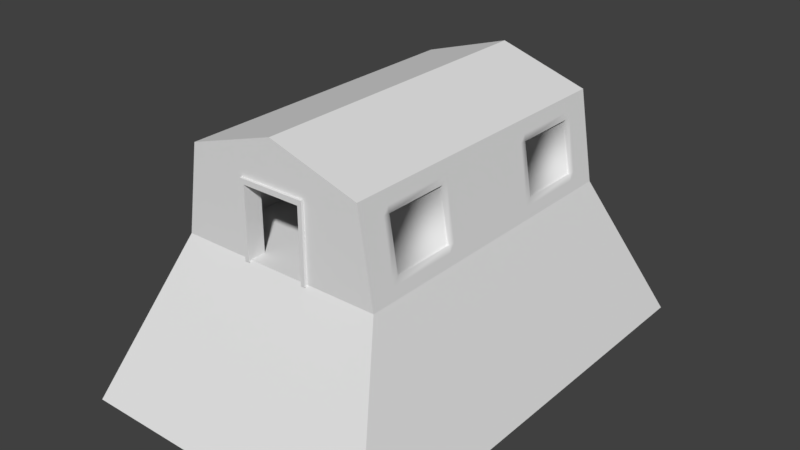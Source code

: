 # Source: Tent_Nav.blend  (saved by Blender 2.78.0; exported with 4.5.12 LTS)
import bpy
from mathutils import Matrix  # noqa: F401  (used for matrix-valued properties, if any)

bpy.ops.wm.read_factory_settings(use_empty=True)
scene = bpy.context.scene
scene.name = 'Scene'

# ---- collections
col_collection_1 = bpy.data.collections.new('Collection 1'); scene.collection.children.link(col_collection_1)

# ---- materials (node trees are filled in below, after node groups)
mat_model_0 = bpy.data.materials.new('Model_0')
mat_model_0.alpha_threshold = 0.0
mat_model_0.use_transparent_shadow = False
mat_model_0.roughness = 0.5

# ---- material node trees

# ---- world
world_world = bpy.data.worlds.new('World'); scene.world = world_world
world_world.color = (0.05088, 0.05088, 0.05088)
world_world.use_sun_shadow = False
world_world.sun_shadow_jitter_overblur = 0.0
world_world.cycles.sampling_method = 'MANUAL'

# ---- meshes
me_model_0 = bpy.data.meshes.new('Model_0')
me_model_0.from_pydata([(-1.308, 6.1, 2.862), (-1.308, 6.1, 2.662), (-1.308, 5.4, 2.862), (-1.308, 5.4, 2.662), (1.308, 6.1, 2.862), (1.308, 6.1, 2.662), (1.146, 6.1, 2.862), (1.146, 6.1, 2.662), (1.308, 5.4, 2.862), (1.308, 5.4, 2.662), (1.308, 6.1, 2.862), (1.308, 6.1, 2.662), (-1.308, 5.4, 2.862), (-1.308, 5.4, 2.662), (-1.146, 5.4, 2.862), (-1.146, 5.4, 2.662), (-1.146, 5.4, 2.662), (-1.146, 5.4, -0.06038), (-1.146, 6.1, 2.662), (-1.146, 6.1, -0.06038), (-1.146, 6.1, 2.862), (-1.308, 6.1, 2.862), (-1.146, 5.4, 2.862), (-1.308, 5.4, 2.862), (-1.146, 6.1, 2.862), (-1.146, 6.1, 2.662), (-1.308, 6.1, 2.862), (-1.308, 6.1, 2.662), (1.146, 6.1, 2.862), (1.146, 6.1, 2.662), (-1.146, 6.1, 2.862), (-1.146, 6.1, 2.662), (1.146, 5.4, 2.862), (1.146, 5.4, 2.662), (1.308, 5.4, 2.862), (1.308, 5.4, 2.662), (-1.146, 5.4, 2.862), (-1.146, 5.4, 2.662), (1.146, 5.4, 2.862), (1.146, 5.4, 2.662), (1.146, 6.1, 2.662), (1.146, 6.1, -0.06038), (1.146, 5.4, 2.662), (1.146, 5.4, -0.06038), (-1.146, 6.1, 2.662), (1.146, 6.1, 2.662), (-1.146, 5.4, 2.662), (1.146, 5.4, 2.662), (1.308, 6.1, 2.862), (1.146, 6.1, 2.862), (1.308, 5.4, 2.862), (1.146, 5.4, 2.862), (1.146, 6.1, 2.862), (-1.146, 6.1, 2.862), (1.146, 5.4, 2.862), (-1.146, 5.4, 2.862), (1.146, 6.1, -0.06038), (1.308, 6.1, -0.06038), (1.146, 5.4, -0.06038), (1.308, 5.4, -0.06038), (-1.308, 6.1, -0.06038), (-1.146, 6.1, -0.06038), (-1.308, 5.4, -0.06038), (-1.146, 5.4, -0.06038), (-1.308, 5.4, 2.662), (-1.308, 5.4, -0.06038), (-1.146, 5.4, 2.662), (-1.146, 5.4, -0.06038), (1.308, 6.1, 2.662), (1.308, 6.1, -0.06038), (1.146, 6.1, 2.662), (1.146, 6.1, -0.06038), (1.146, 5.4, 2.662), (1.146, 5.4, -0.06038), (1.308, 5.4, 2.662), (1.308, 5.4, -0.06038), (1.308, 5.4, 2.662), (1.308, 5.4, -0.06038), (1.308, 6.1, 2.662), (1.308, 6.1, -0.06038), (-1.146, 6.1, 2.662), (-1.146, 6.1, -0.06038), (-1.308, 6.1, 2.662), (-1.308, 6.1, -0.06038), (-1.308, 6.1, 2.662), (-1.308, 6.1, -0.06038), (-1.308, 5.4, 2.662), (-1.308, 5.4, -0.06038), (1.308, -6.1, 2.862), (1.308, -6.1, 2.662), (1.308, -5.4, 2.862), (1.308, -5.4, 2.662), (-1.308, -6.1, 2.862), (-1.308, -6.1, 2.662), (-1.146, -6.1, 2.862), (-1.146, -6.1, 2.662), (-1.308, -5.4, 2.862), (-1.308, -5.4, 2.662), (-1.308, -6.1, 2.862), (-1.308, -6.1, 2.662), (1.308, -5.4, 2.862), (1.308, -5.4, 2.662), (1.146, -5.4, 2.862), (1.146, -5.4, 2.662), (1.146, -5.4, 2.662), (1.146, -5.4, -0.06038), (1.146, -6.1, 2.662), (1.146, -6.1, -0.06038), (1.146, -6.1, 2.862), (1.308, -6.1, 2.862), (1.146, -5.4, 2.862), (1.308, -5.4, 2.862), (1.146, -6.1, 2.862), (1.146, -6.1, 2.662), (1.308, -6.1, 2.862), (1.308, -6.1, 2.662), (-1.146, -6.1, 2.862), (-1.146, -6.1, 2.662), (1.146, -6.1, 2.862), (1.146, -6.1, 2.662), (-1.146, -5.4, 2.862), (-1.146, -5.4, 2.662), (-1.308, -5.4, 2.862), (-1.308, -5.4, 2.662), (1.146, -5.4, 2.862), (1.146, -5.4, 2.662), (-1.146, -5.4, 2.862), (-1.146, -5.4, 2.662), (-1.146, -6.1, 2.662), (-1.146, -6.1, -0.06038), (-1.146, -5.4, 2.662), (-1.146, -5.4, -0.06038), (1.146, -6.1, 2.662), (-1.146, -6.1, 2.662), (1.146, -5.4, 2.662), (-1.146, -5.4, 2.662), (-1.308, -6.1, 2.862), (-1.146, -6.1, 2.862), (-1.308, -5.4, 2.862), (-1.146, -5.4, 2.862), (-1.146, -6.1, 2.862), (1.146, -6.1, 2.862), (-1.146, -5.4, 2.862), (1.146, -5.4, 2.862), (-1.146, -6.1, -0.06038), (-1.308, -6.1, -0.06038), (-1.146, -5.4, -0.06038), (-1.308, -5.4, -0.06038), (1.308, -6.1, -0.06038), (1.146, -6.1, -0.06038), (1.308, -5.4, -0.06038), (1.146, -5.4, -0.06038), (1.308, -5.4, 2.662), (1.308, -5.4, -0.06038), (1.146, -5.4, 2.662), (1.146, -5.4, -0.06038), (-1.308, -6.1, 2.662), (-1.308, -6.1, -0.06038), (-1.146, -6.1, 2.662), (-1.146, -6.1, -0.06038), (-1.146, -5.4, 2.662), (-1.146, -5.4, -0.06038), (-1.308, -5.4, 2.662), (-1.308, -5.4, -0.06038), (-1.308, -5.4, 2.662), (-1.308, -5.4, -0.06038), (-1.308, -6.1, 2.662), (-1.308, -6.1, -0.06038), (1.146, -6.1, 2.662), (1.146, -6.1, -0.06038), (1.308, -6.1, 2.662), (1.308, -6.1, -0.06038), (1.308, -6.1, 2.662), (1.308, -6.1, -0.06038), (1.308, -5.4, 2.662), (1.308, -5.4, -0.06038), (-1.25, 6.0, 0.0), (-4.0, 6.0, 0.0), (-3.427, 6.0, 3.427), (-1.25, 6.0, 2.75), (4.0, 6.0, 0.0), (1.25, 6.0, 0.0), (1.25, 6.0, 2.75), (3.427, 6.0, 3.427), (1e-06, 6.0, 4.5), (1e-06, 6.0, 4.5), (1.25, 6.0, 2.75), (6.0, 9.0, -6.0), (-6.0, 9.0, -6.0), (-4.0, 6.0, 0.0), (4.0, 6.0, 0.0), (1.25, -6.0, 0.0), (4.0, -6.0, 0.0), (1.25, -6.0, 2.75), (3.427, -6.0, 3.427), (1e-06, -6.0, 4.5), (-1.25, -6.0, 2.75), (-6.0, -9.0, -6.0), (6.0, -9.0, -6.0), (4.0, -6.0, 0.0), (-4.0, -6.0, 0.0), (4.0, -6.0, 0.0), (1.25, -6.0, 0.0), (-4.0, -6.0, 0.0), (-1.25, -6.0, 0.0), (-1.25, -6.0, 0.0), (-1.25, -6.0, 2.75), (-4.0, -6.0, 0.0), (-3.427, -6.0, 3.427), (1e-06, -6.0, 4.5), (1.25, 5.5, 0.0), (3.5, 5.5, 0.0), (3.073, 5.5, 3.073), (1.25, 5.5, 2.75), (1e-06, 5.5, 4.0), (-3.073, 5.5, 3.073), (3.073, 5.5, 3.073), (-1.25, 5.5, 2.75), (1.25, 5.5, 2.75), (-3.5, 5.5, 0.0), (-3.5, 5.5, 0.0), (-1.25, 5.5, 0.0), (1.25, -6.0, 0.0), (1.25, -6.0, 2.75), (1.25, -5.5, 0.0), (1.25, -5.5, 2.75), (4.0, 6.0, 0.0), (4.0, -6.0, 0.0), (6.0, 9.0, -6.0), (6.0, -9.0, -6.0), (-3.5, 5.5, 0.0), (-3.073, 5.5, 3.073), (-3.5, -5.5, 0.0), (-3.073, -5.5, 3.073), (3.427, -2.0, 3.427), (3.427, 2.0, 3.427), (4.0, 2.0, 0.0), (4.0, -2.0, 0.0), (-1.25, -5.5, 0.0), (-1.25, 5.5, 0.0), (-3.5, 5.5, 0.0), (-3.5, -5.5, 0.0), (-1.25, 6.0, 0.0), (1.25, -6.0, 0.0), (1.25, -5.5, 0.0), (-1.25, -6.0, 0.0), (1.25, 5.5, 0.0), (3.5, -5.5, 0.0), (3.5, 5.5, 0.0), (1.25, 6.0, 0.0), (-1.25, 6.0, 0.0), (-1.25, 6.0, 0.0), (1.25, -5.5, 0.0), (1.25, 5.5, 0.0), (-1.25, 5.5, 0.0), (-1.25, -5.5, 0.0), (-1.25, -6.0, 0.0), (1.25, 5.5, 0.0), (1.25, 5.5, 2.75), (1.25, 6.0, 0.0), (1.25, 6.0, 2.75), (3.427, -6.0, 3.427), (-1.25, -6.0, 2.75), (1.25, -6.0, 2.75), (-4.0, 6.0, 0.0), (-6.0, 9.0, -6.0), (-4.0, -6.0, 0.0), (-6.0, -9.0, -6.0), (3.073, -5.5, 3.073), (1e-06, -5.5, 4.0), (3.073, 5.5, 3.073), (1e-06, 5.5, 4.0), (-1.25, -5.5, 0.0), (-3.5, -5.5, 0.0), (-3.073, -5.5, 3.073), (-1.25, -5.5, 2.75), (1.25, -5.5, 2.75), (-1.25, -5.5, 2.75), (3.073, -5.5, 3.073), (1e-06, -5.5, 4.0), (3.5, -5.5, 0.0), (3.5, -5.5, 0.0), (1.25, -5.5, 0.0), (-1.25, 6.0, 0.0), (-1.25, 6.0, 2.75), (-1.25, 5.5, 0.0), (-1.25, 5.5, 2.75), (-1.25, -5.5, 0.0), (-1.25, -5.5, 2.75), (-1.25, -6.0, 0.0), (-1.25, -6.0, 2.75), (3.5, -5.5, 0.0), (3.073, -5.5, 3.073), (3.5, 5.5, 0.0), (3.073, 5.5, 3.073), (3.427, 6.0, 3.427), (1e-06, 6.0, 4.5), (3.427, -6.0, 3.427), (1e-06, -6.0, 4.5), (1.25, 5.5, 2.75), (-1.25, 5.5, 2.75), (1.25, 6.0, 2.75), (-1.25, 6.0, 2.75), (-1.25, -6.0, 2.75), (-1.25, -5.5, 2.75), (1.25, -6.0, 2.75), (1.25, -5.5, 2.75), (1e-06, -6.0, 4.5), (1e-06, 6.0, 4.5), (-3.427, -6.0, 3.427), (-3.427, 6.0, 3.427), (-3.073, 5.5, 3.073), (1e-06, 5.5, 4.0), (-3.073, -5.5, 3.073), (1e-06, -5.5, 4.0), (-1.25, 6.0, 2.75), (-3.427, 6.0, 3.427), (1.25, 6.0, 2.75), (3.513, -2.0, 2.913), (3.513, 2.0, 2.913), (3.513, 6.0, 2.913), (3.513, -6.0, 2.913), (4.0, -5.0, 0.0), (3.427, -5.0, 3.427), (3.513, -5.0, 2.913), (3.427, 5.0, 3.427), (4.0, 5.0, 0.0), (3.513, 5.0, 2.913), (3.927, -2.0, 0.4369), (1.577, -6.0, 2.852), (3.927, 2.0, 0.4369), (1.577, 6.0, 2.852), (3.927, 6.0, 0.4369), (3.927, -6.0, 0.4369), (3.927, -5.0, 0.4369), (3.927, 5.0, 0.4369), (-3.427, -2.0, 3.427), (-3.427, 2.0, 3.427), (-4.0, 2.0, 0.0), (-4.0, -2.0, 0.0), (-3.513, 6.0, 2.913), (-3.513, -6.0, 2.913), (-3.513, 2.0, 2.913), (-3.513, -2.0, 2.913), (-1.577, 6.0, 0.514), (-1.577, -6.0, 2.852), (-3.927, 6.0, 0.4369), (-3.927, -6.0, 0.4369), (-3.927, 2.0, 0.4369), (-3.927, -2.0, 0.4369), (-3.427, 5.0, 3.427), (-4.0, 5.0, 0.0), (-3.513, 5.0, 2.913), (-3.927, 5.0, 0.4369), (-4.0, -5.0, 0.0), (-3.427, -5.0, 3.427), (-3.513, -5.0, 2.913), (-3.927, -5.0, 0.4369), (-3.242, 6.0, 3.135), (-3.242, -6.0, 3.369), (-0.125, -6.0, 4.325), (-1.25, 6.0, 2.475), (-3.554, 6.0, 2.665), (-3.554, -6.0, 2.665), (-3.554, 2.0, 2.665), (-3.554, -2.0, 2.665), (-3.554, 5.0, 2.665), (-3.554, -5.0, 2.665), (-1.762, 6.0, 0.8065), (-1.762, -6.0, 2.909), (-1.125, -6.0, 2.926), (-1.25, 6.0, 0.2761), (-3.885, 6.0, 0.6855), (-3.885, -6.0, 0.6855), (-3.885, 2.0, 0.6855), (-3.885, -2.0, 0.6855), (-3.885, 5.0, 0.6855), (-3.885, -5.0, 0.6855), (-3.427, -2.25, 3.427), (-3.513, -2.25, 2.913), (-3.927, -2.25, 0.4369), (-4.0, -2.25, -2.186e-07), (-3.554, -2.25, 2.665), (-3.885, -2.25, 0.6855), (-4.0, -4.75, 8.742e-08), (-3.427, -4.75, 3.427), (-3.513, -4.75, 2.913), (-3.927, -4.75, 0.4369), (-3.554, -4.75, 2.665), (-3.885, -4.75, 0.6855), (-4.0, 2.25, 2.186e-07), (-3.427, 2.25, 3.427), (-3.513, 2.25, 2.913), (-3.927, 2.25, 0.4369), (-3.554, 2.25, 2.665), (-3.885, 2.25, 0.6855), (-3.427, 4.75, 3.427), (-3.513, 4.75, 2.913), (-3.927, 4.75, 0.4369), (-3.554, 4.75, 2.665), (-3.885, 4.75, 0.6855), (-4.0, 4.75, -8.742e-08), (3.427, 4.75, 3.427), (4.0, 4.75, -2.186e-07), (3.513, 4.75, 2.913), (3.927, 4.75, 0.4369), (3.427, 2.25, 3.427), (4.0, 2.25, 8.742e-08), (3.513, 2.25, 2.913), (3.927, 2.25, 0.4369), (0.125, 6.0, 4.325), (3.242, -6.0, 3.369), (3.242, 6.0, 3.369), (3.554, 6.0, 2.665), (3.554, -6.0, 2.665), (3.554, -2.0, 2.665), (3.554, 2.0, 2.665), (3.554, -5.0, 2.665), (3.554, 5.0, 2.665), (3.554, 4.75, 2.665), (3.554, 2.25, 2.665), (3.884, -2.0, 0.6929), (3.884, 2.0, 0.6929), (3.884, -5.0, 0.6929), (3.884, 5.0, 0.6929), (3.884, 4.75, 0.6929), (3.884, 2.25, 0.6929), (1.121, 6.0, 2.931), (1.768, -6.0, 2.911), (1.768, 6.0, 2.911), (3.884, 6.0, 0.6929), (3.884, -6.0, 0.6929), (4.0, -2.25, -2.186e-07), (3.513, -2.25, 2.913), (3.427, -2.25, 3.427), (3.927, -2.25, 0.4369), (3.554, -2.25, 2.665), (3.884, -2.25, 0.6929), (3.427, -4.75, 3.427), (4.0, -4.75, 8.742e-08), (3.513, -4.75, 2.913), (3.927, -4.75, 0.4369), (3.554, -4.75, 2.665), (3.884, -4.75, 0.6929), (-3.46, -4.75, 2.649), (-3.46, -2.25, 2.649), (-3.792, -4.75, 0.6698), (-3.792, -2.25, 0.6698), (-3.792, 2.25, 0.6698), (-3.46, 2.25, 2.649), (-3.46, 4.75, 2.649), (-3.792, 4.75, 0.6698), (3.467, 2.25, 2.651), (3.467, 4.75, 2.651), (3.797, 4.75, 0.6783), (3.797, 2.25, 0.6783), (3.467, -4.75, 2.651), (3.467, -2.25, 2.651), (3.797, -4.75, 0.6783), (3.797, -2.25, 0.6783)], [], [(0, 1, 2), (1, 3, 2), (4, 5, 6), (5, 7, 6), (8, 9, 10), (9, 11, 10), (12, 13, 14), (13, 15, 14), (16, 17, 18), (17, 19, 18), (20, 21, 22), (21, 23, 22), (24, 25, 26), (25, 27, 26), (28, 29, 30), (29, 31, 30), (32, 33, 34), (33, 35, 34), (36, 37, 38), (37, 39, 38), (40, 41, 42), (41, 43, 42), (44, 45, 46), (45, 47, 46), (48, 49, 50), (49, 51, 50), (52, 53, 54), (53, 55, 54), (56, 57, 58), (57, 59, 58), (60, 61, 62), (61, 63, 62), (64, 65, 66), (65, 67, 66), (68, 69, 70), (69, 71, 70), (72, 73, 74), (73, 75, 74), (76, 77, 78), (77, 79, 78), (80, 81, 82), (81, 83, 82), (84, 85, 86), (85, 87, 86), (88, 89, 90), (89, 91, 90), (92, 93, 94), (93, 95, 94), (96, 97, 98), (97, 99, 98), (100, 101, 102), (101, 103, 102), (104, 105, 106), (105, 107, 106), (108, 109, 110), (109, 111, 110), (112, 113, 114), (113, 115, 114), (116, 117, 118), (117, 119, 118), (120, 121, 122), (121, 123, 122), (124, 125, 126), (125, 127, 126), (128, 129, 130), (129, 131, 130), (132, 133, 134), (133, 135, 134), (136, 137, 138), (137, 139, 138), (140, 141, 142), (141, 143, 142), (144, 145, 146), (145, 147, 146), (148, 149, 150), (149, 151, 150), (152, 153, 154), (153, 155, 154), (156, 157, 158), (157, 159, 158), (160, 161, 162), (161, 163, 162), (164, 165, 166), (165, 167, 166), (168, 169, 170), (169, 171, 170), (172, 173, 174), (173, 175, 174), (358, 362, 340, 178), (368, 371, 176, 344), (177, 176, 180), (176, 181, 180), (181, 182, 180), (412, 183, 320, 413), (410, 184, 183, 412), (178, 185, 186), (187, 188, 189), (189, 190, 187), (191, 192, 193), (411, 414, 321, 194), (194, 195, 196), (197, 198, 199), (199, 200, 197), (201, 202, 203), (202, 204, 203), (205, 206, 207), (359, 208, 341, 363), (360, 209, 208, 359), (210, 211, 212), (212, 213, 210), (212, 214, 215), (216, 215, 217), (216, 217, 218), (217, 215, 219), (220, 221, 217), (222, 223, 224), (223, 225, 224), (226, 227, 228), (227, 229, 228), (330, 328, 237, 236), (409, 330, 236, 407), (230, 231, 232), (231, 233, 232), (334, 333, 192, 322), (356, 341, 208, 355), (238, 239, 240), (240, 241, 238), (242, 239, 243), (242, 243, 244), (239, 245, 243), (246, 244, 247), (247, 248, 246), (246, 249, 250), (251, 252, 253), (254, 255, 256), (257, 258, 259), (258, 260, 259), (261, 262, 263), (264, 265, 266), (265, 267, 266), (268, 269, 270), (269, 271, 270), (272, 273, 274), (274, 275, 272), (274, 276, 277), (274, 278, 276), (274, 279, 278), (276, 278, 280), (281, 282, 276), (283, 284, 285), (284, 286, 285), (287, 288, 289), (288, 290, 289), (291, 292, 293), (292, 294, 293), (295, 296, 297), (296, 298, 297), (299, 300, 301), (300, 302, 301), (303, 304, 305), (304, 306, 305), (307, 308, 309), (308, 310, 309), (311, 312, 313), (312, 314, 313), (315, 316, 317), (323, 194, 321, 324), (406, 235, 319, 408), (235, 234, 318, 319), (438, 323, 324, 440), (441, 334, 322, 439), (183, 325, 327, 320), (332, 335, 326, 180), (430, 424, 335, 332), (443, 423, 334, 441), (423, 431, 333, 334), (426, 422, 330, 409), (422, 421, 328, 330), (193, 192, 333, 329), (182, 331, 332, 180), (392, 342, 337, 391), (342, 343, 336, 337), (364, 365, 343, 342), (394, 364, 342, 392), (367, 363, 341, 356), (354, 207, 347, 357), (390, 338, 348, 393), (338, 339, 349, 348), (206, 345, 347, 207), (176, 177, 346, 344), (177, 351, 353, 346), (362, 366, 352, 340), (340, 352, 350, 178), (384, 354, 357, 387), (388, 367, 356, 386), (386, 356, 355, 385), (389, 377, 367, 388), (372, 376, 366, 362), (377, 373, 363, 367), (395, 374, 364, 394), (374, 375, 365, 364), (370, 360, 359, 369), (369, 359, 363, 373), (178, 179, 361, 358), (368, 372, 362, 358), (344, 346, 372, 368), (345, 369, 373, 347), (206, 370, 369, 345), (348, 349, 375, 374), (393, 348, 374, 395), (357, 347, 373, 377), (346, 353, 376, 372), (387, 357, 377, 389), (358, 361, 371, 368), (349, 380, 383, 375), (375, 383, 382, 365), (343, 379, 378, 336), (365, 382, 379, 343), (339, 381, 380, 349), (380, 387, 389, 383), (388, 382, 445, 444), (379, 386, 385, 378), (382, 388, 386, 379), (381, 384, 387, 380), (398, 393, 395, 400), (400, 395, 448, 451), (401, 390, 393, 398), (399, 394, 392, 397), (397, 392, 391, 396), (352, 397, 396, 350), (366, 399, 397, 352), (351, 401, 398, 353), (376, 400, 399, 366), (353, 398, 400, 376), (424, 425, 405, 335), (325, 402, 404, 327), (335, 405, 403, 326), (425, 426, 409, 405), (402, 406, 408, 404), (405, 409, 407, 403), (404, 408, 420, 419), (327, 404, 419, 418), (319, 318, 415, 416), (408, 319, 416, 420), (324, 321, 414, 417), (440, 324, 417, 442), (320, 327, 418, 413), (428, 431, 414, 411), (427, 410, 412, 429), (429, 412, 413, 430), (331, 429, 430, 332), (182, 427, 429, 331), (329, 333, 431, 428), (425, 419, 453, 454), (418, 419, 425, 424), (416, 415, 421, 422), (420, 416, 422, 426), (417, 414, 431, 423), (442, 417, 423, 443), (413, 418, 424, 430), (415, 436, 437, 421), (318, 433, 436, 415), (421, 437, 435, 328), (328, 435, 432, 237), (234, 434, 433, 318), (443, 437, 459, 458), (433, 440, 442, 436), (437, 443, 441, 435), (435, 441, 439, 432), (434, 438, 440, 433), (447, 446, 444, 445), (451, 448, 449, 450), (399, 400, 451, 450), (395, 394, 449, 448), (382, 383, 447, 445), (389, 388, 444, 446), (383, 389, 446, 447), (394, 399, 450, 449), (453, 452, 455, 454), (457, 456, 458, 459), (442, 443, 458, 456), (437, 436, 457, 459), (420, 426, 455, 452), (436, 442, 456, 457), (426, 425, 454, 455), (419, 420, 452, 453)])
me_model_0.polygons.foreach_set('use_smooth', [True] * 286)
_k = set([(0, 1), (0, 2), (1, 3), (2, 3), (4, 5), (4, 6), (5, 7), (6, 7), (8, 9), (8, 10), (9, 11), (10, 11), (12, 13), (12, 14), (13, 15), (14, 15), (16, 17), (16, 18), (17, 19), (18, 19), (20, 21), (20, 22), (21, 23), (22, 23), (24, 25), (24, 26), (25, 27), (26, 27), (28, 29), (28, 30), (29, 31), (30, 31), (32, 33), (32, 34), (33, 35), (34, 35), (36, 37), (36, 38), (37, 39), (38, 39), (40, 41), (40, 42), (41, 43), (42, 43), (44, 45), (44, 46), (45, 47), (46, 47), (48, 49), (48, 50), (49, 51), (50, 51), (52, 53), (52, 54), (53, 55), (54, 55), (56, 57), (56, 58), (57, 59), (58, 59), (60, 61), (60, 62), (61, 63), (62, 63), (64, 65), (64, 66), (65, 67), (66, 67), (68, 69), (68, 70), (69, 71), (70, 71), (72, 73), (72, 74), (73, 75), (74, 75), (76, 77), (76, 78), (77, 79), (78, 79), (80, 81), (80, 82), (81, 83), (82, 83), (84, 85), (84, 86), (85, 87), (86, 87), (88, 89), (88, 90), (89, 91), (90, 91), (92, 93), (92, 94), (93, 95), (94, 95), (96, 97), (96, 98), (97, 99), (98, 99), (100, 101), (100, 102), (101, 103), (102, 103), (104, 105), (104, 106), (105, 107), (106, 107), (108, 109), (108, 110), (109, 111), (110, 111), (112, 113), (112, 114), (113, 115), (114, 115), (116, 117), (116, 118), (117, 119), (118, 119), (120, 121), (120, 122), (121, 123), (122, 123), (124, 125), (124, 126), (125, 127), (126, 127), (128, 129), (128, 130), (129, 131), (130, 131), (132, 133), (132, 134), (133, 135), (134, 135), (136, 137), (136, 138), (137, 139), (138, 139), (140, 141), (140, 142), (141, 143), (142, 143), (144, 145), (144, 146), (145, 147), (146, 147), (148, 149), (148, 150), (149, 151), (150, 151), (152, 153), (152, 154), (153, 155), (154, 155), (156, 157), (156, 158), (157, 159), (158, 159), (160, 161), (160, 162), (161, 163), (162, 163), (164, 165), (164, 166), (165, 167), (166, 167), (168, 169), (168, 170), (169, 171), (170, 171), (172, 173), (172, 174), (173, 175), (174, 175), (176, 181), (176, 371), (177, 180), (177, 346), (178, 179), (178, 185), (178, 186), (178, 340), (179, 361), (180, 332), (181, 182), (182, 427), (183, 184), (183, 320), (184, 410), (185, 186), (187, 188), (187, 190), (188, 189), (189, 190), (191, 192), (191, 193), (192, 333), (193, 329), (194, 195), (194, 196), (194, 321), (194, 411), (195, 196), (197, 198), (197, 200), (198, 199), (199, 200), (201, 202), (201, 203), (202, 204), (203, 204), (205, 206), (205, 207), (206, 370), (207, 347), (208, 209), (208, 341), (209, 360), (210, 211), (210, 213), (211, 212), (212, 213), (212, 214), (212, 215), (214, 215), (215, 216), (215, 219), (216, 218), (217, 218), (217, 219), (217, 220), (217, 221), (220, 221), (222, 223), (222, 224), (223, 225), (224, 225), (226, 227), (226, 228), (227, 229), (228, 229), (230, 231), (230, 232), (231, 233), (232, 233), (238, 239), (238, 241), (239, 240), (239, 242), (239, 245), (240, 241), (242, 244), (243, 244), (243, 245), (244, 246), (244, 247), (246, 248), (246, 249), (246, 250), (247, 248), (249, 250), (251, 252), (251, 253), (252, 253), (254, 255), (254, 256), (255, 256), (257, 258), (257, 259), (258, 260), (259, 260), (261, 262), (261, 263), (262, 263), (264, 265), (264, 266), (265, 267), (266, 267), (268, 269), (268, 270), (269, 271), (270, 271), (272, 273), (272, 275), (273, 274), (274, 275), (274, 277), (274, 279), (276, 277), (276, 280), (276, 281), (276, 282), (278, 279), (278, 280), (281, 282), (283, 284), (283, 285), (284, 286), (285, 286), (287, 288), (287, 289), (288, 290), (289, 290), (291, 292), (291, 293), (292, 294), (293, 294), (295, 296), (295, 297), (296, 298), (297, 298), (299, 300), (299, 301), (300, 302), (301, 302), (303, 304), (303, 305), (304, 306), (305, 306), (307, 308), (307, 309), (308, 310), (309, 310), (311, 312), (311, 313), (312, 314), (313, 314), (315, 316), (315, 317), (316, 317), (320, 413), (321, 414), (329, 428), (332, 430), (333, 431), (340, 362), (341, 363), (346, 372), (347, 373), (360, 370), (361, 371), (362, 372), (363, 373), (410, 427), (411, 428), (413, 430), (414, 431)])
me_model_0.attributes.new('sharp_edge', 'BOOLEAN', 'EDGE').data.foreach_set('value', [ (min(e.vertices), max(e.vertices)) in _k for e in me_model_0.edges])
_uv = me_model_0.uv_layers.new(name='UVMap')
_uv.uv.foreach_set('vector', [0.7759, 0.7476, 0.7759, 0.7476, 0.7759, 0.7476, 0.7759, 0.7476, 0.7759, 0.7476, 0.7759, 0.7476, 0.7761, 0.748, 0.7761, 0.748, 0.7761, 0.748, 0.7761, 0.748, 0.7761, 0.748, 0.7761, 0.748, 0.7759, 0.7476, 0.7759, 0.7476, 0.7759, 0.7476, 0.7759, 0.7476, 0.7759, 0.7476, 0.7759, 0.7476, 0.7759, 0.7476, 0.7759, 0.7476, 0.7759, 0.7476, 0.7759, 0.7476, 0.7759, 0.7476, 0.7759, 0.7476, 0.7759, 0.748, 0.7759, 0.7481, 0.7758, 0.748, 0.7759, 0.7481, 0.7758, 0.7481, 0.7758, 0.748, 0.776, 0.7477, 0.776, 0.7477, 0.776, 0.7477, 0.776, 0.7477, 0.776, 0.7477, 0.776, 0.7477, 0.7762, 0.748, 0.7762, 0.748, 0.7762, 0.748, 0.7762, 0.748, 0.7762, 0.748, 0.7762, 0.748, 0.7759, 0.7473, 0.7759, 0.7473, 0.776, 0.7473, 0.7759, 0.7473, 0.776, 0.7473, 0.776, 0.7473, 0.7762, 0.748, 0.7762, 0.748, 0.7762, 0.748, 0.7762, 0.748, 0.7762, 0.748, 0.7762, 0.748, 0.776, 0.7473, 0.776, 0.7473, 0.7759, 0.7473, 0.776, 0.7473, 0.7759, 0.7473, 0.7759, 0.7473, 0.7768, 0.7474, 0.7768, 0.7475, 0.7767, 0.7474, 0.7768, 0.7475, 0.7767, 0.7475, 0.7767, 0.7474, 0.776, 0.7476, 0.7759, 0.7476, 0.776, 0.7476, 0.7759, 0.7476, 0.7759, 0.7476, 0.776, 0.7476, 0.776, 0.748, 0.776, 0.748, 0.776, 0.748, 0.776, 0.748, 0.776, 0.748, 0.776, 0.748, 0.7759, 0.748, 0.776, 0.748, 0.7759, 0.748, 0.776, 0.748, 0.776, 0.748, 0.7759, 0.748, 0.776, 0.748, 0.776, 0.748, 0.776, 0.748, 0.776, 0.748, 0.776, 0.748, 0.776, 0.748, 0.7761, 0.7477, 0.7761, 0.7477, 0.7761, 0.7477, 0.7761, 0.7477, 0.7761, 0.7477, 0.7761, 0.7477, 0.7768, 0.7473, 0.7768, 0.7474, 0.7768, 0.7473, 0.7768, 0.7474, 0.7768, 0.7474, 0.7768, 0.7473, 0.7768, 0.7473, 0.7768, 0.7474, 0.7768, 0.7473, 0.7768, 0.7474, 0.7768, 0.7474, 0.7768, 0.7473, 0.7759, 0.7473, 0.7759, 0.7474, 0.7759, 0.7473, 0.7759, 0.7474, 0.7759, 0.7474, 0.7759, 0.7473, 0.7759, 0.7474, 0.7759, 0.7475, 0.7759, 0.7474, 0.7759, 0.7475, 0.7759, 0.7475, 0.7759, 0.7474, 0.7758, 0.7477, 0.7758, 0.7478, 0.7758, 0.7477, 0.7758, 0.7478, 0.7758, 0.7478, 0.7758, 0.7477, 0.7759, 0.7475, 0.7759, 0.7476, 0.7759, 0.7475, 0.7759, 0.7476, 0.7759, 0.7476, 0.7759, 0.7475, 0.7759, 0.7476, 0.7759, 0.7476, 0.7759, 0.7476, 0.7759, 0.7476, 0.7759, 0.7476, 0.7759, 0.7476, 0.7759, 0.7476, 0.7759, 0.7476, 0.7759, 0.7476, 0.7759, 0.7476, 0.7759, 0.7476, 0.7759, 0.7476, 0.7762, 0.748, 0.7762, 0.748, 0.7762, 0.748, 0.7762, 0.748, 0.7762, 0.748, 0.7762, 0.748, 0.776, 0.7477, 0.776, 0.7477, 0.776, 0.7477, 0.776, 0.7477, 0.776, 0.7477, 0.776, 0.7477, 0.7759, 0.7474, 0.7759, 0.7475, 0.7759, 0.7474, 0.7759, 0.7475, 0.7759, 0.7475, 0.7759, 0.7474, 0.7761, 0.748, 0.7761, 0.748, 0.776, 0.748, 0.7761, 0.748, 0.776, 0.748, 0.776, 0.748, 0.7573, 0.7414, 0.7573, 0.7414, 0.7573, 0.7414, 0.7573, 0.7414, 0.7573, 0.7414, 0.7573, 0.7414, 0.7763, 0.748, 0.7763, 0.748, 0.7762, 0.748, 0.7763, 0.748, 0.7762, 0.748, 0.7762, 0.748, 0.7759, 0.7476, 0.7759, 0.7476, 0.7759, 0.7476, 0.7759, 0.7476, 0.7759, 0.7476, 0.7759, 0.7476, 0.7759, 0.7473, 0.7759, 0.7473, 0.776, 0.7473, 0.7759, 0.7473, 0.776, 0.7473, 0.776, 0.7473, 0.7759, 0.7478, 0.7759, 0.7479, 0.7758, 0.7478, 0.7759, 0.7479, 0.7758, 0.7479, 0.7758, 0.7478, 0.776, 0.7476, 0.7761, 0.7476, 0.776, 0.7476, 0.7761, 0.7476, 0.7761, 0.7476, 0.776, 0.7476, 0.776, 0.7477, 0.776, 0.7477, 0.776, 0.7477, 0.776, 0.7477, 0.776, 0.7477, 0.776, 0.7477, 0.7761, 0.748, 0.776, 0.748, 0.7761, 0.748, 0.776, 0.748, 0.776, 0.748, 0.7761, 0.748, 0.7761, 0.7477, 0.7761, 0.7477, 0.7761, 0.7477, 0.7761, 0.7477, 0.7761, 0.7477, 0.7761, 0.7477, 0.7761, 0.7477, 0.7761, 0.7477, 0.7761, 0.7477, 0.7761, 0.7477, 0.7761, 0.7477, 0.7761, 0.7477, 0.7767, 0.7473, 0.7767, 0.7474, 0.7767, 0.7473, 0.7767, 0.7474, 0.7767, 0.7474, 0.7767, 0.7473, 0.7758, 0.7477, 0.7758, 0.7478, 0.7758, 0.7477, 0.7758, 0.7478, 0.7758, 0.7478, 0.7758, 0.7477, 0.7758, 0.7476, 0.7758, 0.7477, 0.7758, 0.7476, 0.7758, 0.7477, 0.7758, 0.7477, 0.7758, 0.7476, 0.7759, 0.7475, 0.7759, 0.7476, 0.7759, 0.7475, 0.7759, 0.7476, 0.7759, 0.7476, 0.7759, 0.7475, 0.7758, 0.7476, 0.7758, 0.7477, 0.7758, 0.7476, 0.7758, 0.7477, 0.7758, 0.7477, 0.7758, 0.7476, 0.7759, 0.7476, 0.7759, 0.7477, 0.7758, 0.7476, 0.7759, 0.7477, 0.7758, 0.7477, 0.7758, 0.7476, 0.2618, 0.7484, 0.2618, 0.7484, 0.2618, 0.7484, 0.2618, 0.7483, 0.2619, 0.7484, 0.2619, 0.7485, 0.2619, 0.7485, 0.2619, 0.7485, 0.2618, 0.7485, 0.2619, 0.7485, 0.262, 0.7485, 0.2619, 0.7485, 0.262, 0.7485, 0.262, 0.7485, 0.262, 0.7485, 0.262, 0.7484, 0.262, 0.7485, 0.262, 0.7484, 0.262, 0.7484, 0.262, 0.7484, 0.262, 0.7484, 0.262, 0.7484, 0.2619, 0.7484, 0.262, 0.7484, 0.262, 0.7484, 0.2615, 0.7478, 0.2613, 0.7479, 0.2613, 0.7478, 0.2616, 0.748, 0.2619, 0.748, 0.2619, 0.7482, 0.2619, 0.7482, 0.2616, 0.7482, 0.2616, 0.748, 0.2624, 0.7484, 0.2623, 0.7484, 0.2623, 0.7484, 0.2623, 0.7484, 0.2623, 0.7484, 0.2623, 0.7484, 0.2623, 0.7484, 0.2613, 0.7478, 0.2614, 0.7477, 0.2615, 0.7478, 0.2624, 0.7477, 0.2621, 0.7477, 0.2621, 0.7475, 0.2621, 0.7475, 0.2624, 0.7475, 0.2624, 0.7477, 0.2615, 0.748, 0.2615, 0.748, 0.2615, 0.748, 0.2615, 0.748, 0.2615, 0.748, 0.2615, 0.748, 0.2611, 0.7484, 0.2611, 0.7483, 0.2612, 0.7484, 0.2612, 0.7483, 0.2612, 0.7483, 0.2612, 0.7483, 0.2612, 0.7484, 0.2611, 0.7482, 0.2611, 0.7482, 0.2612, 0.7483, 0.2612, 0.7483, 0.2613, 0.7479, 0.2612, 0.7479, 0.2612, 0.7477, 0.2612, 0.7477, 0.2613, 0.7478, 0.2613, 0.7479, 0.2614, 0.748, 0.2615, 0.748, 0.2616, 0.748, 0.2621, 0.7475, 0.2623, 0.7474, 0.2622, 0.7475, 0.2621, 0.7475, 0.2622, 0.7475, 0.2622, 0.7475, 0.2622, 0.7475, 0.2623, 0.7474, 0.2624, 0.7475, 0.2623, 0.7474, 0.2622, 0.7474, 0.2622, 0.7473, 0.2612, 0.748, 0.2612, 0.7479, 0.2612, 0.748, 0.2612, 0.7479, 0.2612, 0.7479, 0.2612, 0.748, 0.2619, 0.7477, 0.2624, 0.7477, 0.2619, 0.748, 0.2624, 0.7477, 0.2624, 0.748, 0.2619, 0.748, 0.2621, 0.7485, 0.2622, 0.7484, 0.2622, 0.7485, 0.2621, 0.7485, 0.2621, 0.7485, 0.2621, 0.7485, 0.2621, 0.7485, 0.2621, 0.7485, 0.2612, 0.7475, 0.2612, 0.7474, 0.2617, 0.7475, 0.2612, 0.7474, 0.2617, 0.7474, 0.2617, 0.7475, 0.2623, 0.7484, 0.2623, 0.7484, 0.2623, 0.7484, 0.2623, 0.7484, 0.2613, 0.7483, 0.2612, 0.7483, 0.2612, 0.7483, 0.2613, 0.7483, 0.2538, 0.2442, 0.2534, 0.2442, 0.2534, 0.2441, 0.2534, 0.2441, 0.2538, 0.2441, 0.2538, 0.2442, 0.2426, 0.2365, 0.2426, 0.2365, 0.243, 0.2366, 0.2534, 0.2442, 0.2538, 0.2443, 0.2538, 0.2443, 0.2534, 0.2442, 0.2538, 0.2442, 0.2538, 0.2443, 0.2534, 0.2437, 0.2538, 0.2437, 0.2538, 0.2438, 0.2538, 0.2438, 0.2534, 0.2438, 0.2534, 0.2437, 0.2378, 0.2476, 0.2378, 0.2476, 0.2378, 0.2476, 0.2537, 0.244, 0.2541, 0.244, 0.2537, 0.244, 0.2615, 0.748, 0.2615, 0.748, 0.2615, 0.748, 0.2612, 0.7474, 0.2612, 0.7473, 0.2612, 0.7474, 0.2612, 0.7473, 0.2612, 0.7473, 0.2612, 0.7474, 0.2614, 0.7476, 0.2616, 0.7476, 0.2615, 0.7476, 0.2619, 0.7482, 0.2619, 0.748, 0.2624, 0.7482, 0.2619, 0.748, 0.2624, 0.748, 0.2624, 0.7482, 0.2617, 0.7475, 0.2617, 0.7476, 0.2612, 0.7475, 0.2617, 0.7476, 0.2612, 0.7476, 0.2612, 0.7475, 0.2624, 0.7474, 0.2623, 0.7474, 0.2623, 0.7473, 0.2623, 0.7473, 0.2623, 0.7473, 0.2624, 0.7474, 0.2615, 0.7479, 0.2613, 0.7479, 0.2614, 0.7479, 0.2615, 0.7479, 0.2613, 0.748, 0.2613, 0.7479, 0.2615, 0.7479, 0.2614, 0.7479, 0.2613, 0.748, 0.2613, 0.7479, 0.2613, 0.748, 0.2612, 0.7479, 0.2622, 0.7474, 0.2621, 0.7474, 0.2621, 0.7473, 0.2612, 0.7474, 0.2612, 0.7473, 0.2612, 0.7474, 0.2612, 0.7473, 0.2612, 0.7473, 0.2612, 0.7474, 0.2621, 0.7474, 0.2621, 0.7473, 0.2621, 0.7474, 0.2621, 0.7473, 0.2621, 0.7473, 0.2621, 0.7474, 0.2621, 0.7474, 0.2621, 0.7475, 0.2617, 0.7474, 0.2621, 0.7475, 0.2617, 0.7475, 0.2617, 0.7474, 0.2615, 0.7479, 0.2615, 0.7477, 0.2619, 0.7479, 0.2615, 0.7477, 0.2619, 0.7477, 0.2619, 0.7479, 0.2613, 0.7473, 0.2613, 0.7473, 0.2613, 0.7474, 0.2613, 0.7473, 0.2613, 0.7474, 0.2613, 0.7474, 0.2614, 0.7476, 0.2614, 0.7476, 0.2613, 0.7476, 0.2614, 0.7476, 0.2613, 0.7476, 0.2613, 0.7476, 0.2621, 0.7477, 0.2616, 0.7477, 0.2621, 0.7476, 0.2616, 0.7477, 0.2616, 0.7476, 0.2621, 0.7476, 0.2617, 0.7476, 0.2617, 0.7475, 0.2621, 0.7476, 0.2617, 0.7475, 0.2621, 0.7475, 0.2621, 0.7476, 0.2615, 0.7476, 0.2616, 0.7476, 0.2614, 0.7476, 0.2623, 0.7484, 0.2623, 0.7484, 0.2623, 0.7484, 0.2623, 0.7484, 0.2621, 0.7484, 0.2621, 0.7484, 0.2621, 0.7484, 0.2621, 0.7484, 0.2621, 0.7484, 0.2622, 0.7484, 0.2622, 0.7484, 0.2621, 0.7484, 0.2622, 0.7484, 0.2623, 0.7484, 0.2623, 0.7484, 0.2622, 0.7484, 0.2623, 0.7484, 0.2623, 0.7484, 0.2623, 0.7484, 0.2623, 0.7484, 0.262, 0.7484, 0.262, 0.7484, 0.262, 0.7484, 0.262, 0.7484, 0.262, 0.7485, 0.262, 0.7485, 0.262, 0.7485, 0.262, 0.7485, 0.262, 0.7485, 0.262, 0.7485, 0.262, 0.7485, 0.262, 0.7485, 0.7349, 0.7484, 0.7349, 0.7484, 0.7349, 0.7484, 0.7349, 0.7484, 0.2623, 0.7484, 0.2623, 0.7484, 0.2623, 0.7484, 0.2623, 0.7484, 0.7348, 0.7485, 0.7348, 0.7484, 0.7348, 0.7485, 0.7348, 0.7485, 0.2621, 0.7484, 0.2622, 0.7484, 0.2622, 0.7484, 0.2621, 0.7485, 0.2623, 0.7484, 0.2623, 0.7484, 0.2623, 0.7484, 0.2623, 0.7484, 0.262, 0.7484, 0.262, 0.7484, 0.262, 0.7485, 0.262, 0.7485, 0.2617, 0.7483, 0.2616, 0.7483, 0.2616, 0.7483, 0.2617, 0.7483, 0.2616, 0.7483, 0.2614, 0.7483, 0.2614, 0.7483, 0.2616, 0.7483, 0.2616, 0.7484, 0.2614, 0.7484, 0.2614, 0.7483, 0.2616, 0.7483, 0.7343, 0.7484, 0.7342, 0.7484, 0.7343, 0.7483, 0.7343, 0.7483, 0.2613, 0.7484, 0.2612, 0.7484, 0.2612, 0.7483, 0.2613, 0.7483, 0.2613, 0.7484, 0.2612, 0.7484, 0.2612, 0.7484, 0.2613, 0.7484, 0.2617, 0.7485, 0.2616, 0.7485, 0.2616, 0.7485, 0.2617, 0.7485, 0.2616, 0.7485, 0.2614, 0.7485, 0.2614, 0.7484, 0.2616, 0.7485, 0.2611, 0.7483, 0.2611, 0.7483, 0.2612, 0.7484, 0.2612, 0.7484, 0.2619, 0.7485, 0.2618, 0.7485, 0.2618, 0.7485, 0.2619, 0.7485, 0.2618, 0.7485, 0.2617, 0.7485, 0.2617, 0.7485, 0.2618, 0.7485, 0.2618, 0.7484, 0.2617, 0.7484, 0.2617, 0.7483, 0.2618, 0.7484, 0.2618, 0.7484, 0.2617, 0.7483, 0.2617, 0.7483, 0.2618, 0.7483, 0.2613, 0.7484, 0.2613, 0.7484, 0.2613, 0.7484, 0.2613, 0.7484, 0.734, 0.7484, 0.7339, 0.7484, 0.7339, 0.7483, 0.734, 0.7483, 0.2613, 0.7483, 0.2613, 0.7483, 0.2613, 0.7483, 0.2613, 0.7483, 0.734, 0.7484, 0.7339, 0.7484, 0.7339, 0.7484, 0.734, 0.7484, 0.2618, 0.7484, 0.2617, 0.7484, 0.2617, 0.7484, 0.2618, 0.7484, 0.2613, 0.7484, 0.2612, 0.7484, 0.2612, 0.7484, 0.2613, 0.7484, 0.7343, 0.7484, 0.7342, 0.7484, 0.7342, 0.7484, 0.7343, 0.7484, 0.2616, 0.7484, 0.2614, 0.7484, 0.2614, 0.7484, 0.2616, 0.7484, 0.2611, 0.7482, 0.2611, 0.7482, 0.2612, 0.7483, 0.2612, 0.7483, 0.2612, 0.7483, 0.2612, 0.7483, 0.2612, 0.7484, 0.2612, 0.7484, 0.2618, 0.7483, 0.2619, 0.7484, 0.2619, 0.7484, 0.2618, 0.7484, 0.2619, 0.7484, 0.2618, 0.7484, 0.2618, 0.7484, 0.2618, 0.7484, 0.2619, 0.7485, 0.2618, 0.7485, 0.2618, 0.7484, 0.2619, 0.7484, 0.2611, 0.7483, 0.2612, 0.7483, 0.2612, 0.7484, 0.2612, 0.7484, 0.2611, 0.7483, 0.2611, 0.7482, 0.2612, 0.7483, 0.2611, 0.7483, 0.2616, 0.7485, 0.2614, 0.7484, 0.2614, 0.7484, 0.2616, 0.7484, 0.7343, 0.7485, 0.7342, 0.7485, 0.7342, 0.7484, 0.7343, 0.7484, 0.2613, 0.7484, 0.2612, 0.7484, 0.2612, 0.7484, 0.2613, 0.7484, 0.2618, 0.7485, 0.2617, 0.7485, 0.2617, 0.7484, 0.2618, 0.7484, 0.7339, 0.7484, 0.7339, 0.7484, 0.7339, 0.7484, 0.734, 0.7484, 0.2618, 0.7484, 0.2619, 0.7484, 0.2619, 0.7485, 0.2619, 0.7484, 0.7341, 0.7484, 0.734, 0.7484, 0.734, 0.7484, 0.7341, 0.7484, 0.7341, 0.7484, 0.734, 0.7484, 0.734, 0.7484, 0.7341, 0.7484, 0.2614, 0.7483, 0.2613, 0.7483, 0.2613, 0.7483, 0.2614, 0.7483, 0.7341, 0.7484, 0.734, 0.7484, 0.734, 0.7483, 0.7341, 0.7483, 0.2614, 0.7485, 0.2613, 0.7484, 0.2613, 0.7484, 0.2614, 0.7484, 0.734, 0.7484, 0.7339, 0.7484, 0.734, 0.7484, 0.734, 0.7484, 0.734, 0.7484, 0.734, 0.7484, 0.734, 0.7484, 0.734, 0.7484, 0.2613, 0.7483, 0.2613, 0.7483, 0.2613, 0.7483, 0.2613, 0.7483, 0.734, 0.7484, 0.734, 0.7484, 0.734, 0.7483, 0.734, 0.7483, 0.2613, 0.7484, 0.2613, 0.7484, 0.2613, 0.7484, 0.2613, 0.7484, 0.7343, 0.7485, 0.7343, 0.7485, 0.7343, 0.7484, 0.7343, 0.7484, 0.7343, 0.7484, 0.7343, 0.7484, 0.7343, 0.7484, 0.7343, 0.7484, 0.2617, 0.7485, 0.2617, 0.7485, 0.2617, 0.7485, 0.2617, 0.7485, 0.7344, 0.7484, 0.7343, 0.7484, 0.7343, 0.7483, 0.7344, 0.7483, 0.2617, 0.7483, 0.2617, 0.7483, 0.2617, 0.7483, 0.2617, 0.7483, 0.2617, 0.7483, 0.2617, 0.7483, 0.2617, 0.7483, 0.2617, 0.7483, 0.7344, 0.7484, 0.7344, 0.7484, 0.7344, 0.7483, 0.7344, 0.7483, 0.2617, 0.7485, 0.2617, 0.7485, 0.2617, 0.7485, 0.2617, 0.7485, 0.7344, 0.7484, 0.7343, 0.7484, 0.7344, 0.7484, 0.7344, 0.7484, 0.7344, 0.7485, 0.7343, 0.7485, 0.7343, 0.7484, 0.7344, 0.7484, 0.7347, 0.7485, 0.7347, 0.7485, 0.7347, 0.7485, 0.7347, 0.7485, 0.262, 0.7484, 0.2621, 0.7484, 0.2621, 0.7484, 0.262, 0.7484, 0.262, 0.7485, 0.2621, 0.7485, 0.2621, 0.7485, 0.262, 0.7485, 0.7347, 0.7485, 0.7348, 0.7485, 0.7348, 0.7485, 0.7347, 0.7485, 0.2621, 0.7484, 0.2621, 0.7484, 0.2621, 0.7484, 0.2621, 0.7484, 0.2621, 0.7485, 0.2621, 0.7485, 0.2621, 0.7485, 0.2621, 0.7485, 0.7347, 0.7484, 0.7347, 0.7484, 0.7347, 0.7484, 0.7347, 0.7484, 0.7347, 0.7484, 0.7347, 0.7484, 0.7347, 0.7484, 0.7347, 0.7484, 0.2621, 0.7484, 0.2622, 0.7484, 0.2622, 0.7484, 0.2621, 0.7484, 0.7347, 0.7484, 0.7348, 0.7484, 0.7348, 0.7484, 0.7347, 0.7484, 0.2623, 0.7484, 0.2623, 0.7484, 0.2623, 0.7484, 0.2623, 0.7484, 0.7349, 0.7484, 0.7349, 0.7484, 0.7349, 0.7484, 0.7349, 0.7484, 0.262, 0.7484, 0.262, 0.7484, 0.262, 0.7484, 0.262, 0.7484, 0.2623, 0.7484, 0.2623, 0.7484, 0.2623, 0.7484, 0.2623, 0.7484, 0.262, 0.7484, 0.262, 0.7484, 0.262, 0.7484, 0.262, 0.7484, 0.262, 0.7484, 0.262, 0.7484, 0.262, 0.7484, 0.262, 0.7485, 0.262, 0.7484, 0.262, 0.7484, 0.262, 0.7485, 0.262, 0.7485, 0.262, 0.7484, 0.262, 0.7484, 0.262, 0.7484, 0.262, 0.7484, 0.2623, 0.7484, 0.2623, 0.7484, 0.2623, 0.7484, 0.2623, 0.7484, 0.7347, 0.7485, 0.7347, 0.7484, 0.7347, 0.7484, 0.7347, 0.7485, 0.7347, 0.7484, 0.7347, 0.7484, 0.7347, 0.7485, 0.7347, 0.7485, 0.2621, 0.7484, 0.2622, 0.7484, 0.2622, 0.7484, 0.2621, 0.7484, 0.7347, 0.7484, 0.7348, 0.7484, 0.7348, 0.7484, 0.7348, 0.7485, 0.2623, 0.7484, 0.2623, 0.7484, 0.2623, 0.7484, 0.2623, 0.7484, 0.7349, 0.7484, 0.7349, 0.7484, 0.7349, 0.7484, 0.7349, 0.7484, 0.262, 0.7484, 0.262, 0.7484, 0.262, 0.7485, 0.262, 0.7485, 0.7349, 0.7484, 0.7349, 0.7484, 0.7349, 0.7484, 0.7349, 0.7484, 0.7348, 0.7484, 0.7349, 0.7484, 0.7349, 0.7484, 0.7349, 0.7484, 0.7349, 0.7484, 0.7349, 0.7484, 0.7349, 0.7484, 0.7349, 0.7484, 0.2622, 0.7484, 0.2622, 0.7484, 0.2622, 0.7484, 0.2622, 0.7485, 0.2622, 0.7484, 0.2622, 0.7484, 0.2622, 0.7484, 0.2622, 0.7484, 0.7349, 0.7484, 0.7349, 0.7484, 0.7349, 0.7484, 0.7349, 0.7484, 0.7349, 0.7484, 0.7349, 0.7484, 0.7349, 0.7484, 0.7349, 0.7484, 0.7349, 0.7484, 0.7349, 0.7484, 0.7349, 0.7484, 0.7349, 0.7484, 0.2622, 0.7484, 0.2623, 0.7484, 0.2623, 0.7484, 0.2622, 0.7484, 0.2622, 0.7484, 0.2622, 0.7484, 0.2622, 0.7484, 0.2622, 0.7484, 0.241, 0.7422, 0.241, 0.7422, 0.241, 0.7422, 0.241, 0.7422, 0.2414, 0.7422, 0.2414, 0.7422, 0.2414, 0.7422, 0.2414, 0.7422, 0.7344, 0.7484, 0.7343, 0.7484, 0.7343, 0.7484, 0.7344, 0.7484, 0.7343, 0.7484, 0.7343, 0.7484, 0.7343, 0.7484, 0.7343, 0.7484, 0.734, 0.7484, 0.734, 0.7484, 0.734, 0.7484, 0.734, 0.7484, 0.734, 0.7484, 0.734, 0.7484, 0.734, 0.7484, 0.734, 0.7484, 0.734, 0.7484, 0.734, 0.7484, 0.734, 0.7484, 0.734, 0.7484, 0.7343, 0.7484, 0.7344, 0.7484, 0.7344, 0.7484, 0.7343, 0.7484, 0.2418, 0.7422, 0.2418, 0.7422, 0.2418, 0.7423, 0.2418, 0.7423, 0.2419, 0.7422, 0.2419, 0.7422, 0.2419, 0.7422, 0.2419, 0.7422, 0.7349, 0.7484, 0.7349, 0.7484, 0.7349, 0.7484, 0.7349, 0.7484, 0.7349, 0.7484, 0.7349, 0.7484, 0.7349, 0.7484, 0.7349, 0.7484, 0.7347, 0.7484, 0.7348, 0.7485, 0.7348, 0.7485, 0.7347, 0.7484, 0.7349, 0.7484, 0.7349, 0.7484, 0.7349, 0.7484, 0.7349, 0.7484, 0.7348, 0.7485, 0.7347, 0.7485, 0.7347, 0.7485, 0.7348, 0.7485, 0.7347, 0.7484, 0.7347, 0.7484, 0.7347, 0.7484, 0.7347, 0.7484])
me_model_0.materials.append(mat_model_0)
me_model_0.use_remesh_preserve_volume = False
me_model_0.use_remesh_preserve_attributes = False
me_model_0.use_mirror_vertex_groups = False
me_model_0.update()
me_model_0.normals_split_custom_set([tuple(v) for v in zip(*[iter([-1.0, 0.0, 0.0, -1.0, 0.0, 0.0, -1.0, 0.0, 0.0, -1.0, 0.0, 0.0, -1.0, 0.0, 0.0, -1.0, 0.0, 0.0, 0.0, 1.0, 0.0, 0.0, 1.0, 0.0, 0.0, 1.0, 0.0, 0.0, 1.0, 0.0, 0.0, 1.0, 0.0, 0.0, 1.0, 0.0, 1.0, 0.0, 0.0, 1.0, 0.0, 0.0, 1.0, 0.0, 0.0, 1.0, 0.0, 0.0, 1.0, 0.0, 0.0, 1.0, 0.0, 0.0, 0.0, -1.0, 0.0, 0.0, -1.0, 0.0, 0.0, -1.0, 0.0, 0.0, -1.0, 0.0, 0.0, -1.0, 0.0, 0.0, -1.0, 0.0, 1.0, 0.0, 0.0, 1.0, 0.0, 0.0, 1.0, 0.0, 0.0, 1.0, 0.0, 0.0, 1.0, 0.0, 0.0, 1.0, 0.0, 0.0, 0.0, 0.0, 1.0, 0.0, 0.0, 1.0, 0.0, 0.0, 1.0, 0.0, 0.0, 1.0, 0.0, 0.0, 1.0, 0.0, 0.0, 1.0, 0.0, 1.0, 0.0, 0.0, 1.0, 0.0, 0.0, 1.0, 0.0, 0.0, 1.0, 0.0, 0.0, 1.0, 0.0, 0.0, 1.0, 0.0, 0.0, 1.0, 0.0, 0.0, 1.0, 0.0, 0.0, 1.0, 0.0, 0.0, 1.0, 0.0, 0.0, 1.0, 0.0, 0.0, 1.0, 0.0, 0.0, -1.0, 0.0, 0.0, -1.0, 0.0, 0.0, -1.0, 0.0, 0.0, -1.0, 0.0, 0.0, -1.0, 0.0, 0.0, -1.0, 0.0, 0.0, -1.0, 0.0, 0.0, -1.0, 0.0, 0.0, -1.0, 0.0, 0.0, -1.0, 0.0, 0.0, -1.0, 0.0, 0.0, -1.0, 0.0, -1.0, 0.0, 0.0, -1.0, 0.0, 0.0, -1.0, 0.0, 0.0, -1.0, 0.0, 0.0, -1.0, 0.0, 0.0, -1.0, 0.0, 0.0, 0.0, 0.0, -1.0, 0.0, 0.0, -1.0, 0.0, 0.0, -1.0, 0.0, 0.0, -1.0, 0.0, 0.0, -1.0, 0.0, 0.0, -1.0, 0.0, 0.0, 1.0, 0.0, 0.0, 1.0, 0.0, 0.0, 1.0, 0.0, 0.0, 1.0, 0.0, 0.0, 1.0, 0.0, 0.0, 1.0, 0.0, 0.0, 1.0, 0.0, 0.0, 1.0, 0.0, 0.0, 1.0, 0.0, 0.0, 1.0, 0.0, 0.0, 1.0, 0.0, 0.0, 1.0, 0.0, 0.0, -1.0, 0.0, 0.0, -1.0, 0.0, 0.0, -1.0, 0.0, 0.0, -1.0, 0.0, 0.0, -1.0, 0.0, 0.0, -1.0, 0.0, 0.0, -1.0, 0.0, 0.0, -1.0, 0.0, 0.0, -1.0, 0.0, 0.0, -1.0, 0.0, 0.0, -1.0, 0.0, 0.0, -1.0, 0.0, -1.0, 0.0, 0.0, -1.0, 0.0, 0.0, -1.0, 0.0, 0.0, -1.0, 0.0, 0.0, -1.0, 0.0, 0.0, -1.0, 0.0, 0.0, 1.0, 0.0, 0.0, 1.0, 0.0, 0.0, 1.0, 0.0, 0.0, 1.0, 0.0, 0.0, 1.0, 0.0, 0.0, 1.0, 0.0, 0.0, -1.0, 0.0, 0.0, -1.0, 0.0, 0.0, -1.0, 0.0, 0.0, -1.0, 0.0, 0.0, -1.0, 0.0, 0.0, -1.0, 0.0, 1.0, 0.0, 0.0, 1.0, 0.0, 0.0, 1.0, 0.0, 0.0, 1.0, 0.0, 0.0, 1.0, 0.0, 0.0, 1.0, 0.0, 0.0, 0.0, 1.0, 0.0, 0.0, 1.0, 0.0, 0.0, 1.0, 0.0, 0.0, 1.0, 0.0, 0.0, 1.0, 0.0, 0.0, 1.0, 0.0, -1.0, 0.0, 0.0, -1.0, 0.0, 0.0, -1.0, 0.0, 0.0, -1.0, 0.0, 0.0, -1.0, 0.0, 0.0, -1.0, 0.0, 0.0, 1.0, 1.277e-06, 0.0, 1.0, 1.353e-06, 0.0, 1.0, 1.628e-06, 0.0, 1.0, 1.353e-06, 0.0, 1.0, 1.703e-06, 0.0, 1.0, 1.628e-06, 0.0, 0.0, -1.0, 0.0, 0.0, -1.0, 0.0, 0.0, -1.0, 0.0, 0.0, -1.0, 0.0, 0.0, -1.0, 0.0, 0.0, -1.0, 0.0, -1.0, -3.406e-06, 0.0, -1.0, -3.255e-06, 0.0, -1.0, -2.705e-06, 0.0, -1.0, -3.255e-06, 0.0, -1.0, -2.554e-06, 0.0, -1.0, -2.705e-06, 0.0, 0.0, 1.0, 0.0, 0.0, 1.0, 8.336e-07, 0.0, 1.0, 6.378e-07, 0.0, 1.0, 8.336e-07, 0.0, 1.0, 1.471e-06, 0.0, 1.0, 6.378e-07, -1.0, -2.753e-06, 0.0, -1.0, -2.963e-06, 0.0, -1.0, -2.793e-06, 0.0, -1.0, -2.963e-06, 0.0, -1.0, -3.003e-06, 0.0, -1.0, -2.793e-06, 0.0, 0.0, 0.0, 1.0, 0.0, 0.0, 1.0, 0.0, 0.0, 1.0, 0.0, 0.0, 1.0, 0.0, 0.0, 1.0, 0.0, 0.0, 1.0, 0.0, -1.0, 0.0, 0.0, -1.0, 0.0, 0.0, -1.0, 0.0, 0.0, -1.0, 0.0, 0.0, -1.0, 0.0, 0.0, -1.0, 0.0, 1.665e-06, -1.0, 0.0, 1.665e-06, -1.0, 0.0, 1.665e-06, -1.0, 0.0, 1.665e-06, -1.0, 0.0, 1.665e-06, -1.0, 0.0, 1.665e-06, -1.0, 0.0, 0.0, 1.0, 0.0, 0.0, 1.0, 0.0, 0.0, 1.0, 0.0, 0.0, 1.0, 0.0, 0.0, 1.0, 0.0, 0.0, 1.0, 0.0, -1.665e-06, 1.0, 0.0, -1.665e-06, 1.0, 0.0, -1.665e-06, 1.0, 0.0, -1.665e-06, 1.0, 0.0, -1.665e-06, 1.0, 0.0, -1.665e-06, 1.0, 0.0, 1.0, 1.502e-06, 0.0, 1.0, 1.502e-06, 0.0, 1.0, 1.502e-06, 0.0, 1.0, 1.502e-06, 0.0, 1.0, 1.502e-06, 0.0, 1.0, 1.502e-06, 0.0, -1.486e-07, 0.0, -1.0, 7.22e-08, 0.0, -1.0, -9.726e-08, 0.0, -1.0, 7.22e-08, 0.0, -1.0, 1.236e-07, 0.0, -1.0, -9.726e-08, 0.0, -1.0, 0.0, 0.0, 1.0, 0.0, 0.0, 1.0, 0.0, 0.0, 1.0, 0.0, 0.0, 1.0, 0.0, 0.0, 1.0, 0.0, 0.0, 1.0, 0.0, 0.0, 1.0, -5.201e-08, 0.0, 1.0, -1.21e-08, 0.0, 1.0, -5.201e-08, 0.0, 1.0, -6.411e-08, 0.0, 1.0, -1.21e-08, 0.0, 1.0, 0.0, 0.0, -1.0, 0.0, 0.0, -1.0, 0.0, 0.0, -1.0, 0.0, 0.0, -1.0, 0.0, 0.0, -1.0, 0.0, 0.0, -1.0, 0.0, 0.0, -1.0, 0.0, 0.0, -1.0, 0.0, 0.0, -1.0, 0.0, 0.0, -1.0, 0.0, 0.0, -1.0, 0.0, 0.0, -1.0, 0.0, 1.0, 0.0, 0.0, 1.0, 0.0, 0.0, 1.0, 0.0, 0.0, 1.0, 0.0, 0.0, 1.0, 0.0, 0.0, 1.0, 0.0, 0.0, -1.0, 0.0, 0.0, -1.0, 0.0, 0.0, -1.0, 0.0, 0.0, -1.0, 0.0, 0.0, -1.0, 0.0, 0.0, -1.0, 0.0, 0.0, 1.0, 0.0, 0.0, 1.0, 0.0, 0.0, 1.0, 0.0, 0.0, 1.0, 0.0, 0.0, 1.0, 0.0, 0.0, 1.0, 0.0, -1.0, -3.003e-06, 0.0, -1.0, -2.793e-06, 0.0, -1.0, -2.963e-06, 0.0, -1.0, -2.793e-06, 0.0, -1.0, -2.753e-06, 0.0, -1.0, -2.963e-06, 0.0, 0.0, -1.0, 0.0, 0.0, -1.0, 0.0, 0.0, -1.0, 0.0, 0.0, -1.0, 0.0, 0.0, -1.0, 0.0, 0.0, -1.0, 0.0, 1.0, 1.502e-06, 0.0, 1.0, 1.502e-06, 0.0, 1.0, 1.502e-06, 0.0, 1.0, 1.502e-06, 0.0, 1.0, 1.502e-06, 0.0, 1.0, 1.502e-06, 0.0, -0.196, 0.9699, -0.1445, -0.0003097, 1.0, -0.0001285, -0.0003101, 1.0, -0.0001284, 2.505e-07, 1.0, 8.849e-07, 0.08732, 0.9327, -0.3499, 8.125e-08, 1.0, -4.87e-08, 4.298e-05, 1.0, 6.101e-05, 0.0622, 0.8814, 0.4682, -1.202e-07, 1.0, -0.0003356, 4.298e-05, 1.0, 6.101e-05, 5.454e-07, 1.0, 2.723e-07, 4.298e-05, 1.0, 6.101e-05, 3.468e-07, 1.0, -2.39e-05, 5.454e-07, 1.0, 2.723e-07, 3.468e-07, 1.0, -2.39e-05, 8.057e-07, 1.0, 1.784e-07, 5.454e-07, 1.0, 2.723e-07, 2.89e-07, 1.0, 1.744e-07, 0.0, 1.0, 0.0, 0.0, 1.0, 0.0, 8.084e-07, 1.0, 9.487e-08, 1.157e-07, 1.0, 3.198e-07, 0.0, 1.0, 0.0, 0.0, 1.0, 0.0, 2.89e-07, 1.0, 1.744e-07, 4.033e-07, 1.0, 1.689e-06, 4.033e-07, 1.0, 1.689e-06, 4.033e-07, 1.0, 1.689e-06, 2.46e-07, 0.8944, 0.4472, 2.843e-07, 0.8944, 0.4472, 2.618e-07, 0.8944, 0.4472, 2.618e-07, 0.8944, 0.4472, 2.132e-07, 0.8944, 0.4472, 2.46e-07, 0.8944, 0.4472, -1.04e-06, -1.0, 0.0, -1.157e-06, -1.0, -8.297e-07, -1.193e-06, -1.0, -1.092e-06, -5.929e-07, -1.0, -1.938e-07, -1.016e-06, -1.0, -3.321e-07, 0.0, -1.0, 0.0, 0.0, -1.0, 0.0, -5.064e-07, -1.0, -3.899e-07, -5.064e-07, -1.0, -3.899e-07, -5.064e-07, -1.0, -3.899e-07, -3.528e-07, -0.8944, 0.4472, -1.422e-07, -0.8944, 0.4472, -2.663e-07, -0.8944, 0.4472, -2.663e-07, -0.8944, 0.4472, -5.331e-07, -0.8944, 0.4472, -3.528e-07, -0.8944, 0.4472, 4.871e-05, 1.0, -4.371e-08, 4.797e-05, 1.0, -4.371e-08, -0.9, 5.364e-07, 0.0, 4.797e-05, 1.0, -4.371e-08, -4.718e-05, 1.0, 4.371e-08, -0.9, 5.364e-07, 0.0, -6.936e-07, -1.0, 0.0, -9.567e-07, -1.0, -1.182e-06, -8.51e-07, -1.0, -1.426e-07, -7.546e-07, -1.0, 2.465e-07, -3.201e-07, -1.0, 2.275e-07, 0.0, -1.0, 2.01e-07, -7.591e-07, -1.0, 2.99e-07, -1.065e-06, -1.0, 2.298e-07, -1.08e-06, -1.0, 2.902e-07, -3.201e-07, -1.0, 2.275e-07, -7.546e-07, -1.0, 2.465e-07, -6.36e-07, -1.0, -3.636e-07, -4.239e-07, -1.0, -5.517e-07, -7.728e-07, -1.0, -2.423e-07, -7.728e-07, -1.0, -2.423e-07, -1.046e-06, -1.0, 0.0, -6.36e-07, -1.0, -3.636e-07, -4.655e-07, -1.0, -2.009e-06, -4.655e-07, -1.0, -2.009e-06, -4.655e-07, -1.0, -2.009e-06, -1.98e-07, -1.0, -3.121e-06, -5.059e-07, -1.0, 1.996e-07, -4.687e-07, -1.0, -6.894e-07, -1.98e-07, -1.0, -3.121e-06, -4.687e-07, -1.0, -6.894e-07, 0.0, -1.0, -4.721e-06, -4.687e-07, -1.0, -6.894e-07, -5.059e-07, -1.0, 1.996e-07, -5.105e-07, -1.0, 3.322e-07, -4.239e-07, -1.0, 0.0, -4.239e-07, -1.0, 0.0, -4.239e-07, -1.0, 0.0, -1.0, 0.0, 0.0, -1.0, 0.0, 0.0, -1.0, 0.0, 0.0, -1.0, 0.0, 0.0, -1.0, 0.0, 0.0, -1.0, 0.0, 0.0, 0.9487, -2.513e-07, 0.3162, 0.9487, -4.98e-08, 0.3162, 0.9487, -1.624e-07, 0.3162, 0.9487, -4.98e-08, 0.3162, 0.9487, 0.0, 0.3162, 0.9487, -1.624e-07, 0.3162, 0.9863, -3.067e-07, 0.165, 0.9863, -9.191e-07, 0.165, 0.9863, -1.39e-06, 0.165, 0.9863, -9.872e-08, 0.165, 0.9863, -2.209e-07, 0.165, 0.9863, -3.067e-07, 0.165, 0.9863, -9.872e-08, 0.165, 0.9863, -3.619e-09, 0.165, 0.9905, -1.118e-07, -0.1375, 0.9905, -1.02e-07, -0.1375, 0.9905, -6.566e-08, -0.1375, 0.9905, -1.02e-07, -0.1375, 0.9905, -5.589e-08, -0.1375, 0.9905, -6.566e-08, -0.1375, 0.9863, -4.963e-07, 0.165, 0.9863, -1.148e-07, 0.165, 0.9863, 0.0, 0.165, 0.9863, -5.024e-07, 0.165, -0.9863, -2.138e-08, 0.165, -0.9863, 0.0, 0.165, -0.9863, 0.0, 0.165, -0.9863, -6.7e-08, 0.165, 0.0, 0.0, 1.0, 0.0, 0.0, 1.0, 0.0, 0.0, 1.0, 0.0, 0.0, 1.0, 0.0, 0.0, 1.0, 0.0, 0.0, 1.0, 0.0, 0.0, 1.0, 0.0, 0.0, 1.0, 0.0, 0.0, 1.0, 0.0, 0.0, 1.0, 0.0, 0.0, 1.0, 0.0, 0.0, 1.0, 0.0, 0.0, 1.0, 0.0, 0.0, 1.0, 0.0, 0.0, 1.0, 0.0, 0.0, 1.0, 0.0, 0.0, 1.0, 0.0, 0.0, 1.0, 0.0, 0.0, 1.0, 0.0, 0.0, 1.0, 0.0, 0.0, 1.0, 0.0, 0.0, 1.0, 0.0, 0.0, 1.0, 0.0, 0.0, 1.0, 0.0, 0.0, 1.0, 0.0, 0.0, 1.0, 0.0, 0.0, 1.0, -9.576e-05, 1.0, -4.371e-08, -8.742e-08, 1.0, -4.371e-08, 1.659e-07, 1.0, -4.371e-08, -1.0, 0.0, 0.0, -1.0, 0.0, 0.0, -1.0, 0.0, 0.0, -1.0, 0.0, 0.0, -1.0, 0.0, 0.0, -1.0, 0.0, 0.0, 0.0, -1.0, -5.637e-06, 0.0, -1.0, -5.637e-06, 0.0, -1.0, -5.637e-06, -0.9487, 1.005e-07, 0.3162, -0.9487, 8.867e-08, 0.3162, -0.9487, 7.366e-08, 0.3162, -0.9487, 8.867e-08, 0.3162, -0.9487, 6.702e-08, 0.3162, -0.9487, 7.366e-08, 0.3162, -0.2887, 2.363e-07, -0.9574, -0.2887, 2.388e-07, -0.9574, -0.2887, 2.474e-07, -0.9574, -0.2887, 2.388e-07, -0.9574, -0.2887, 2.498e-07, -0.9574, -0.2887, 2.474e-07, -0.9574, 9.154e-07, 1.0, -1.364e-07, 8.477e-07, 1.0, -2.069e-07, 9.59e-07, 1.0, -9.086e-08, 9.59e-07, 1.0, -9.086e-08, 1.046e-06, 1.0, 0.0, 9.154e-07, 1.0, -1.364e-07, 6.088e-07, 1.0, 4.733e-07, 9.605e-07, 1.0, 4.76e-06, 0.0, 1.0, -4.721e-06, 6.088e-07, 1.0, 4.733e-07, 1.355e-06, 1.0, 7.506e-07, 9.605e-07, 1.0, 4.76e-06, 6.088e-07, 1.0, 4.733e-07, 7.758e-07, 1.0, 6.697e-07, 1.355e-06, 1.0, 7.506e-07, 9.605e-07, 1.0, 4.76e-06, 1.355e-06, 1.0, 7.506e-07, 1.532e-06, 1.0, 8.306e-08, 1.272e-06, 1.0, 0.0, 1.272e-06, 1.0, 0.0, 1.272e-06, 1.0, 0.0, 1.0, 0.0, 0.0, 1.0, 0.0, 0.0, 1.0, 0.0, 0.0, 1.0, 0.0, 0.0, 1.0, 0.0, 0.0, 1.0, 0.0, 0.0, 1.0, 0.0, 0.0, 1.0, 0.0, 0.0, 1.0, 0.0, 0.0, 1.0, 0.0, 0.0, 1.0, 0.0, 0.0, 1.0, 0.0, 0.0, -0.9905, 2.794e-07, -0.1375, -0.9905, 2.599e-07, -0.1375, -0.9905, 1.872e-07, -0.1375, -0.9905, 2.599e-07, -0.1375, -0.9905, 1.677e-07, -0.1375, -0.9905, 1.872e-07, -0.1375, 0.2989, -3.209e-07, 0.9543, 0.2989, -3.045e-07, 0.9543, 0.2989, -2.488e-07, 0.9543, 0.2989, -3.045e-07, 0.9543, 0.2989, -2.324e-07, 0.9543, 0.2989, -2.488e-07, 0.9543, 0.0, 0.0, -1.0, 0.0, 0.0, -1.0, 0.0, 0.0, -1.0, 0.0, 0.0, -1.0, 0.0, 0.0, -1.0, 0.0, 0.0, -1.0, 0.0, 0.0, -1.0, 0.0, 0.0, -1.0, 0.0, 0.0, -1.0, 0.0, 0.0, -1.0, 0.0, 0.0, -1.0, 0.0, 0.0, -1.0, -0.2989, -2.268e-07, 0.9543, -0.2989, 3.653e-08, 0.9543, -0.2989, -1.67e-07, 0.9543, -0.2989, 3.653e-08, 0.9543, -0.2989, 9.635e-08, 0.9543, -0.2989, -1.67e-07, 0.9543, 0.2887, -1.148e-07, -0.9574, 0.2887, -4.889e-08, -0.9574, 0.2887, 1.839e-07, -0.9574, 0.2887, -4.889e-08, -0.9574, 0.2887, 2.498e-07, -0.9574, 0.2887, 1.839e-07, -0.9574, 0.0, 1.0, -2.255e-06, 0.0, 1.0, -2.255e-06, 0.0, 1.0, -2.255e-06, 0.9863, -2.433e-07, 0.165, 0.9863, -4.633e-07, 0.165, 0.9863, -2.831e-07, 0.165, 0.9863, -6.737e-07, 0.165, 0.9863, -5.626e-08, 0.165, 0.9863, -2.147e-07, 0.165, 0.9863, -7.059e-07, 0.165, 0.9863, -5.493e-07, 0.165, 0.9863, -2.147e-07, 0.165, 0.9863, -6.839e-07, 0.165, 0.9863, -9.405e-07, 0.165, 0.9863, -7.059e-07, 0.165, 0.9863, -5.625e-08, 0.165, 0.9863, -2.433e-07, 0.165, 0.9863, -6.737e-07, 0.165, 0.9863, -5.493e-07, 0.165, 0.9863, -4.401e-07, 0.165, 0.9863, -4.963e-07, 0.165, 0.9863, -5.024e-07, 0.165, 0.9863, -4.88e-07, 0.165, 0.9863, -4.633e-07, 0.165, 0.9863, -7.125e-07, 0.165, 0.9863, -9.34e-07, 0.165, 0.9863, -2.317e-07, 0.165, 0.9863, 0.0, 0.165, 0.9863, -7.821e-07, 0.165, 0.9863, -1.256e-06, 0.165, 0.9863, 0.0, 0.165, 0.9863, 0.0, 0.165, 0.9863, -2.63e-07, 0.165, 0.9863, -7.821e-07, 0.165, 0.9863, 0.0, 0.165, 0.8424, 0.3015, 0.4466, 0.9863, -5.652e-07, 0.165, 0.9863, -4.963e-07, 0.165, 0.9863, -4.401e-07, 0.165, 0.9863, -5.652e-07, 0.165, 0.9863, -2.919e-07, 0.165, 0.9863, -1.148e-07, 0.165, 0.9863, -4.963e-07, 0.165, 0.8424, 0.3015, 0.4466, 0.9863, -3.249e-07, 0.165, 0.9863, -3.067e-07, 0.165, 0.9863, -2.209e-07, 0.165, 0.9863, -3.249e-07, 0.165, 0.9863, -5.298e-07, 0.165, 0.9863, -9.191e-07, 0.165, 0.9863, -3.067e-07, 0.165, -1.193e-06, -1.0, -1.092e-06, -1.157e-06, -1.0, -8.297e-07, -1.38e-06, -1.0, -1.167e-06, -1.442e-06, -1.0, -5.853e-07, 8.057e-07, 1.0, 1.784e-07, 7.847e-07, 1.0, 2.304e-07, 6.711e-07, 1.0, 5.311e-07, 5.454e-07, 1.0, 2.723e-07, -0.9863, -4.767e-05, 0.165, -0.9863, 2.971e-07, 0.165, -0.9863, 6.137e-08, 0.165, -0.9863, 5.915e-08, 0.165, -0.9863, 2.971e-07, 0.165, -0.9863, 7.173e-08, 0.165, -0.9863, 6.137e-08, 0.165, -0.9863, 6.137e-08, 0.165, -0.9863, 2.464e-07, 0.165, -0.9863, 2.109e-08, 0.165, -0.9863, 7.173e-08, 0.165, -0.9863, 2.971e-07, 0.165, -0.9419, 0.3015, -0.1481, -0.9863, 2.464e-07, 0.165, -0.9863, 2.971e-07, 0.165, -0.9863, -4.767e-05, 0.165, -0.9863, 1.212e-08, 0.165, -0.9863, 0.0, 0.165, -0.9863, 0.0, 0.165, -0.9863, -2.138e-08, 0.165, -0.9863, -2.95e-08, 0.165, -0.9863, 0.0, 0.165, -0.9863, 0.0, 0.165, -0.9863, -4.187e-08, 0.165, -0.9863, 4.999e-07, 0.165, -0.9863, 5.588e-07, 0.165, -0.9863, 6.769e-07, 0.165, -0.9863, 6.28e-07, 0.1649, -0.9863, 5.588e-07, 0.165, -0.9863, 8.983e-10, 0.165, -0.9863, -7.507e-08, 0.165, -0.9863, 6.769e-07, 0.165, -9.567e-07, -1.0, -1.182e-06, -9.226e-07, -1.0, -9.994e-07, -9.307e-07, -1.0, -5.228e-08, -8.51e-07, -1.0, -1.426e-07, 4.298e-05, 1.0, 6.101e-05, -1.202e-07, 1.0, -0.0003356, -0.0003097, 1.0, -0.000129, 0.0622, 0.8814, 0.4682, -0.9863, 4.917e-09, 0.165, -0.9863, -2.704e-08, 0.165, -0.9863, 0.0001438, 0.165, -0.9863, 0.0002848, 0.1652, -0.9863, 0.0002846, 0.1652, -0.9863, 4.973e-07, 0.1651, -0.9863, 0.0001441, 0.165, -0.9863, 0.0002847, 0.1652, -0.9863, 0.0002847, 0.1652, -0.9863, 0.0001441, 0.165, -0.9863, 1.144e-07, 0.165, -0.9862, -1.72e-05, 0.1653, -0.9863, -1.967e-08, 0.165, -0.9863, -2.95e-08, 0.165, -0.9863, -4.187e-08, 0.165, -0.9863, -2.339e-08, 0.165, -0.9419, 0.3015, -0.1481, -0.9863, 1.212e-08, 0.165, -0.9863, -2.138e-08, 0.165, -0.9863, -1.71e-08, 0.165, -0.9863, -1.71e-08, 0.165, -0.9863, -2.138e-08, 0.165, -0.9863, -6.7e-08, 0.165, -0.9863, -5.36e-08, 0.165, -0.8424, 0.3015, 0.4466, -0.9863, -2.712e-08, 0.165, -0.9863, 1.212e-08, 0.165, -0.9419, 0.3015, -0.1481, -0.9863, 0.0002848, 0.1652, -0.9863, 2.896e-07, 0.1651, -0.9863, 4.973e-07, 0.1651, -0.9863, 0.0002846, 0.1652, -0.9863, -2.712e-08, 0.165, -0.9863, 0.0, 0.165, -0.9863, 0.0, 0.165, -0.9863, 1.212e-08, 0.165, -0.8424, 0.3015, 0.4466, -0.9863, 3.775e-07, 0.165, -0.9863, 2.464e-07, 0.165, -0.9419, 0.3015, -0.1481, -0.9863, 3.775e-07, 0.165, -0.9863, -9.547e-08, 0.165, -0.9863, 2.109e-08, 0.165, -0.9863, 2.464e-07, 0.165, -1.01e-06, -1.0, -6.381e-07, -1.065e-06, -1.0, 2.298e-07, -7.546e-07, -1.0, 2.465e-07, -7.895e-07, -1.0, 2.912e-07, -7.895e-07, -1.0, 2.912e-07, -7.546e-07, -1.0, 2.465e-07, -7.591e-07, -1.0, 2.99e-07, -5.049e-07, -1.0, 9.346e-07, 2.505e-07, 1.0, 8.849e-07, 5.111e-07, 1.0, 1.805e-06, 4.035e-07, 1.0, 5.987e-07, -0.196, 0.9699, -0.1445, 0.08732, 0.9327, -0.3499, -0.0003096, 1.0, -0.0001293, -0.0003097, 1.0, -0.0001285, -0.196, 0.9699, -0.1445, 0.0622, 0.8814, 0.4682, -0.0003097, 1.0, -0.000129, -0.0003096, 1.0, -0.0001293, 0.08732, 0.9327, -0.3499, -9.226e-07, -1.0, -9.994e-07, -7.895e-07, -1.0, 2.912e-07, -5.049e-07, -1.0, 9.346e-07, -9.307e-07, -1.0, -5.228e-08, -9.567e-07, -1.0, -1.182e-06, -1.01e-06, -1.0, -6.381e-07, -7.895e-07, -1.0, 2.912e-07, -9.226e-07, -1.0, -9.994e-07, -0.9863, 6.769e-07, 0.165, -0.9863, -7.507e-08, 0.165, -0.9863, -9.547e-08, 0.165, -0.9863, 3.775e-07, 0.165, -0.9863, 6.28e-07, 0.1649, -0.9863, 6.769e-07, 0.165, -0.9863, 3.775e-07, 0.165, -0.8424, 0.3015, 0.4466, -0.9863, -4.187e-08, 0.165, -0.9863, 0.0, 0.165, -0.9863, 0.0, 0.165, -0.9863, -2.712e-08, 0.165, -0.9863, 0.0002848, 0.1652, -0.9863, 0.0001438, 0.165, -0.9863, 2.896e-07, 0.1651, -0.9863, 0.0002848, 0.1652, -0.9863, -2.339e-08, 0.165, -0.9863, -4.187e-08, 0.165, -0.9863, -2.712e-08, 0.165, -0.8424, 0.3015, 0.4466, -0.196, 0.9699, -0.1445, 4.035e-07, 1.0, 5.987e-07, 8.125e-08, 1.0, -4.87e-08, 0.08732, 0.9327, -0.3499, -0.9863, -7.507e-08, 0.165, -0.9863, -1.244e-07, 0.165, -0.8424, -0.3015, 0.4466, -0.9863, -9.547e-08, 0.165, -0.9863, -9.547e-08, 0.165, -0.8424, -0.3015, 0.4466, -0.9419, -0.3015, -0.1481, -0.9863, 2.109e-08, 0.165, -0.9863, 7.173e-08, 0.165, -0.9863, 1.64e-08, 0.165, -0.9863, 1.34e-08, 0.165, -0.9863, 6.137e-08, 0.165, -0.9863, 2.109e-08, 0.165, -0.9419, -0.3015, -0.1481, -0.9863, 1.64e-08, 0.165, -0.9863, 7.173e-08, 0.165, -0.9863, 8.983e-10, 0.165, -0.9863, -5.9e-08, 0.165, -0.9863, -1.244e-07, 0.165, -0.9863, -7.507e-08, 0.165, -0.9863, -1.244e-07, 0.165, -0.9863, -2.339e-08, 0.165, -0.8424, 0.3015, 0.4466, -0.8424, -0.3015, 0.4466, -0.9419, 0.3015, -0.1481, -0.9419, -0.3015, -0.1481, -0.6647, -0.5774, -0.4742, -0.6647, 0.5774, -0.4742, -0.9863, 1.64e-08, 0.165, -0.9863, -1.71e-08, 0.165, -0.9863, -5.36e-08, 0.165, -0.9863, 1.34e-08, 0.165, -0.9419, -0.3015, -0.1481, -0.9419, 0.3015, -0.1481, -0.9863, -1.71e-08, 0.165, -0.9863, 1.64e-08, 0.165, -0.9863, -5.9e-08, 0.165, -0.9863, -1.967e-08, 0.165, -0.9863, -2.339e-08, 0.165, -0.9863, -1.244e-07, 0.165, -0.9863, -9.59e-05, 0.165, -0.9863, 6.28e-07, 0.1649, -0.8424, 0.3015, 0.4466, -0.8424, -0.3015, 0.4465, -0.8424, -0.3015, 0.4465, -0.8424, 0.3015, 0.4466, -0.4742, 0.5774, 0.6647, -0.4742, -0.5773, 0.6647, -0.9863, -1.868e-08, 0.165, -0.9863, 4.999e-07, 0.165, -0.9863, 6.28e-07, 0.1649, -0.9863, -9.59e-05, 0.165, -0.9419, -0.3016, -0.1481, -0.9419, 0.3015, -0.1481, -0.9863, -4.767e-05, 0.165, -0.9863, 2.767e-07, 0.1649, -0.9863, 2.767e-07, 0.1649, -0.9863, -4.767e-05, 0.165, -0.9863, 5.915e-08, 0.165, -0.9863, 5.915e-08, 0.165, -0.9863, 0.0001441, 0.165, -0.9863, 2.767e-07, 0.1649, -0.9863, 5.915e-08, 0.165, -0.9863, 1.144e-07, 0.165, -0.9863, 4.973e-07, 0.1651, -0.9419, -0.3016, -0.1481, -0.9863, 2.767e-07, 0.1649, -0.9863, 0.0001441, 0.165, -0.9863, -2.704e-08, 0.165, -0.9863, -1.868e-08, 0.165, -0.9863, -9.59e-05, 0.165, -0.9863, 0.0001438, 0.165, -0.9863, 2.896e-07, 0.1651, -0.8424, -0.3015, 0.4465, -0.9419, -0.3016, -0.1481, -0.9863, 4.973e-07, 0.1651, -0.9863, 0.0001438, 0.165, -0.9863, -9.59e-05, 0.165, -0.8424, -0.3015, 0.4465, -0.9863, 2.896e-07, 0.1651, 0.9863, -2.63e-07, 0.165, 0.8424, -0.3015, 0.4466, 0.9863, -8.332e-07, 0.165, 0.9863, -7.821e-07, 0.165, 0.9863, -7.125e-07, 0.165, 0.9863, -5.254e-07, 0.165, 0.9863, -8.354e-07, 0.165, 0.9863, -9.34e-07, 0.165, 0.9863, -7.821e-07, 0.165, 0.9863, -8.332e-07, 0.165, 0.9863, -1.295e-06, 0.165, 0.9863, -1.256e-06, 0.165, 0.8424, -0.3015, 0.4466, 0.8424, 0.3015, 0.4466, 0.9863, -2.209e-07, 0.165, 0.9863, -8.332e-07, 0.165, 0.9863, -5.254e-07, 0.165, 0.9863, -5.626e-08, 0.165, 0.9863, -5.493e-07, 0.165, 0.9863, -8.354e-07, 0.165, 0.9863, -8.332e-07, 0.165, 0.9863, -2.209e-07, 0.165, 0.9863, -3.619e-09, 0.165, 0.9863, -1.295e-06, 0.165, 0.9863, -8.354e-07, 0.165, 0.9863, -5.493e-07, 0.165, 0.9419, 0.3015, -0.1481, 0.9419, -0.3015, -0.1481, 0.9863, -9.34e-07, 0.165, 0.9863, -8.354e-07, 0.165, 0.9419, -0.3015, -0.1481, 0.9863, -6.867e-07, 0.165, 0.9863, -7.059e-07, 0.165, 0.9863, -9.405e-07, 0.165, 0.9863, -9.045e-07, 0.165, 0.9863, -6.661e-07, 0.165, 0.9863, -5.493e-07, 0.165, 0.9863, -7.059e-07, 0.165, 0.9863, -6.661e-07, 0.165, 0.9419, 0.3015, -0.1481, 0.9863, -6.737e-07, 0.165, 0.9863, -2.831e-07, 0.165, 0.9863, -2.286e-07, 0.165, 0.9863, -8.722e-07, 0.165, 0.9863, -5.493e-07, 0.165, 0.9863, -6.737e-07, 0.165, 0.9863, -8.722e-07, 0.165, 0.9419, 0.3015, -0.1481, 0.9863, -2.317e-07, 0.165, 0.9863, -9.34e-07, 0.165, 0.9863, -6.867e-07, 0.165, 0.9863, 0.0, 0.165, -1.489e-06, -1.0, 1.049e-06, -1.586e-06, -1.0, 1.406e-06, -1.016e-06, -1.0, -3.321e-07, -5.929e-07, -1.0, -1.938e-07, 6.868e-07, 1.0, 1.088e-06, 1.157e-07, 1.0, 3.198e-07, 2.89e-07, 1.0, 1.744e-07, 5.035e-07, 1.0, 7.613e-07, 5.035e-07, 1.0, 7.613e-07, 2.89e-07, 1.0, 1.744e-07, 8.084e-07, 1.0, 9.487e-08, 2.83e-07, 1.0, 1.578e-07, 7.847e-07, 1.0, 2.304e-07, 5.035e-07, 1.0, 7.613e-07, 2.83e-07, 1.0, 1.578e-07, 6.711e-07, 1.0, 5.311e-07, 8.057e-07, 1.0, 1.784e-07, 6.868e-07, 1.0, 1.088e-06, 5.035e-07, 1.0, 7.613e-07, 7.847e-07, 1.0, 2.304e-07, -1.442e-06, -1.0, -5.853e-07, -1.38e-06, -1.0, -1.167e-06, -1.586e-06, -1.0, 1.406e-06, -1.489e-06, -1.0, 1.049e-06, 0.8424, -0.3015, 0.4466, 0.9419, -0.3015, -0.1481, 0.6647, -0.5774, -0.4742, 0.4742, -0.5774, 0.6647, 0.9863, -6.867e-07, 0.165, 0.9419, -0.3015, -0.1481, 0.8424, -0.3015, 0.4466, 0.9863, -2.63e-07, 0.165, 0.9863, -6.661e-07, 0.165, 0.9863, -9.045e-07, 0.165, 0.9863, -5.298e-07, 0.165, 0.9863, -3.249e-07, 0.165, 0.9419, 0.3015, -0.1481, 0.9863, -6.661e-07, 0.165, 0.9863, -3.249e-07, 0.165, 0.8424, 0.3015, 0.4466, 0.9863, -8.722e-07, 0.165, 0.9863, -2.286e-07, 0.165, 0.9863, -2.919e-07, 0.165, 0.9863, -5.652e-07, 0.165, 0.9419, 0.3015, -0.1481, 0.9863, -8.722e-07, 0.165, 0.9863, -5.652e-07, 0.165, 0.8424, 0.3015, 0.4466, 0.9863, 0.0, 0.165, 0.9863, -6.867e-07, 0.165, 0.9863, -2.63e-07, 0.165, 0.9863, 0.0, 0.165, 0.9863, -9.045e-07, 0.165, 0.9419, -0.3015, -0.1481, 0.8424, -0.3015, 0.4466, 0.9863, -5.298e-07, 0.165, 0.9863, -9.405e-07, 0.165, 0.9863, -7.839e-07, 0.165, 0.9419, -0.3015, -0.1481, 0.9863, -9.045e-07, 0.165, 0.9863, -5.298e-07, 0.165, 0.8424, -0.3015, 0.4466, 0.9863, -7.833e-07, 0.165, 0.9863, -9.191e-07, 0.165, 0.9863, -9.191e-07, 0.165, 0.9863, -7.833e-07, 0.165, 0.9863, -1.242e-06, 0.165, 0.9863, -1.39e-06, 0.165, 0.9863, -6.839e-07, 0.165, 0.9863, -5.254e-07, 0.165, 0.9863, -7.839e-07, 0.165, 0.9863, -9.405e-07, 0.165, 0.8424, 0.3015, 0.4466, 0.8424, -0.3015, 0.4466, 0.4742, -0.5774, 0.6647, 0.4742, 0.5774, 0.6647, 0.9863, -7.839e-07, 0.165, 0.9863, -5.493e-07, 0.165, 0.9419, 0.3015, -0.1481, 0.9419, -0.3015, -0.1481, 0.8424, -0.3015, 0.4466, 0.8424, 0.3015, 0.4466, 0.9863, -4.401e-07, 0.165, 0.9863, -7.833e-07, 0.165, 0.9863, -7.833e-07, 0.165, 0.9863, -4.401e-07, 0.165, 0.9863, -4.88e-07, 0.165, 0.9863, -1.242e-06, 0.165, 0.9863, -5.254e-07, 0.165, 0.9863, -5.625e-08, 0.165, 0.9863, -5.493e-07, 0.165, 0.9863, -7.839e-07, 0.165, -0.4742, -0.5774, 0.6647, -0.4742, 0.5774, 0.6647, -0.6647, 0.5774, -0.4742, -0.6647, -0.5774, -0.4742, -0.4742, -0.5773, 0.6647, -0.4742, 0.5774, 0.6647, -0.6647, 0.5774, -0.4742, -0.6647, -0.5773, -0.4742, -0.9419, -0.3016, -0.1481, -0.8424, -0.3015, 0.4465, -0.4742, -0.5773, 0.6647, -0.6647, -0.5773, -0.4742, -0.8424, 0.3015, 0.4466, -0.9419, 0.3015, -0.1481, -0.6647, 0.5774, -0.4742, -0.4742, 0.5774, 0.6647, -0.9419, -0.3015, -0.1481, -0.8424, -0.3015, 0.4466, -0.4742, -0.5774, 0.6647, -0.6647, -0.5774, -0.4742, -0.8424, 0.3015, 0.4466, -0.9419, 0.3015, -0.1481, -0.6647, 0.5774, -0.4742, -0.4742, 0.5774, 0.6647, -0.8424, -0.3015, 0.4466, -0.8424, 0.3015, 0.4466, -0.4742, 0.5774, 0.6647, -0.4742, -0.5774, 0.6647, -0.9419, 0.3015, -0.1481, -0.9419, -0.3016, -0.1481, -0.6647, -0.5773, -0.4742, -0.6647, 0.5774, -0.4742, 0.6647, -0.5774, -0.4742, 0.6647, 0.5774, -0.4742, 0.4742, 0.5774, 0.6647, 0.4742, -0.5774, 0.6647, 0.6647, -0.5773, -0.4742, 0.6647, 0.5773, -0.4742, 0.4742, 0.5774, 0.6647, 0.4742, -0.5774, 0.6647, 0.9419, 0.3015, -0.1481, 0.8424, 0.3015, 0.4466, 0.4742, 0.5774, 0.6647, 0.6647, 0.5773, -0.4742, 0.8424, -0.3015, 0.4466, 0.9419, -0.3015, -0.1481, 0.6647, -0.5773, -0.4742, 0.4742, -0.5774, 0.6647, 0.9419, 0.3015, -0.1481, 0.8424, 0.3015, 0.4466, 0.4742, 0.5774, 0.6647, 0.6647, 0.5774, -0.4742, 0.9419, -0.3015, -0.1481, 0.9419, 0.3015, -0.1481, 0.6647, 0.5773, -0.4742, 0.6647, -0.5773, -0.4742, 0.8424, 0.3015, 0.4466, 0.8424, -0.3015, 0.4466, 0.4742, -0.5774, 0.6647, 0.4742, 0.5774, 0.6647, 0.9419, -0.3015, -0.1481, 0.9419, 0.3015, -0.1481, 0.6647, 0.5774, -0.4742, 0.6647, -0.5774, -0.4742])] * 3)])

# ---- objects
ob_tent = bpy.data.objects.new('Tent', me_model_0)

# ---- transforms, parenting, visibility, modifiers, constraints
ob_tent.location = (0.0, 0.0, 0.0)
ob_tent.rotation_euler = (1.748e-07, -0.0, 0.0)
ob_tent.lineart.crease_threshold = 0.0

# ---- collection membership
col_collection_1.objects.link(ob_tent)

# ---- scene / render settings (as saved in the file)
scene.frame_start = 1; scene.frame_end = 250; scene.frame_set(1)
scene.render.engine = 'BLENDER_EEVEE_NEXT'
scene.render.resolution_percentage = 50
scene.render.dither_intensity = 0.0
scene.cycles.use_denoising = False
scene.cycles.samples = 128
scene.cycles.sampling_pattern = 'TABULATED_SOBOL'
scene.cycles.light_sampling_threshold = 0.0
scene.cycles.use_adaptive_sampling = False
scene.cycles.use_light_tree = False
scene.cycles.blur_glossy = 0.0
scene.cycles.sample_clamp_indirect = 0.0
scene.view_settings.view_transform = 'Standard'
bpy.context.view_layer.update()

# ---- added for rendering (the .blend has no active camera and no usable light): camera, sun
cam_auto = bpy.data.cameras.new('AutoCamera')
cam_auto.lens = 50.0
cam_auto.sensor_width = 36.0
cam_auto.clip_end = 1000.0
ob_auto_camera = bpy.data.objects.new('AutoCamera', cam_auto)
scene.collection.objects.link(ob_auto_camera)
ob_auto_camera.location = (22.2487, -26.6985, 17.049)
ob_auto_camera.rotation_euler = (1.09748, -7.21219e-08, 0.694738)
scene.camera = ob_auto_camera
light_auto_sun = bpy.data.lights.new('AutoSun', 'SUN')
light_auto_sun.energy = 3.0
light_auto_sun.angle = 0.0523599
ob_auto_sun = bpy.data.objects.new('AutoSun', light_auto_sun)
scene.collection.objects.link(ob_auto_sun)
ob_auto_sun.rotation_euler = (0.872665, 0.174533, 0.523599)
bpy.context.view_layer.update()
